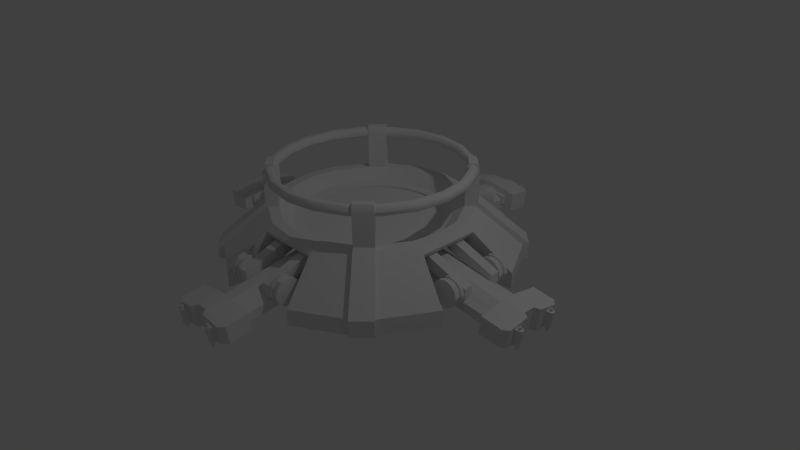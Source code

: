 # Source: staticturretbase.blend  (saved by Blender 2.76.0; exported with 4.5.12 LTS)
import bpy
from mathutils import Matrix  # noqa: F401  (used for matrix-valued properties, if any)

bpy.ops.wm.read_factory_settings(use_empty=True)
scene = bpy.context.scene
scene.name = 'Scene'

# ---- collections
col_collection_1 = bpy.data.collections.new('Collection 1'); scene.collection.children.link(col_collection_1)

# ---- world
world_world = bpy.data.worlds.new('World'); scene.world = world_world
world_world.color = (0.05088, 0.05088, 0.05088)
world_world.use_sun_shadow = False
world_world.sun_shadow_jitter_overblur = 0.0
world_world.cycles.sampling_method = 'MANUAL'
world_world.cycles.sample_map_resolution = 256

# ---- cameras
cam_camera = bpy.data.cameras.new('Camera')
cam_camera.clip_end = 100.0
cam_camera.lens = 35.0
cam_camera.sensor_width = 32.0
cam_camera.sensor_height = 18.0
cam_camera.ortho_scale = 7.314
cam_camera.dof.focus_distance = 0.0
cam_camera.dof.aperture_fstop = 128.0

# ---- lights
light_lamp = bpy.data.lights.new('Lamp', 'POINT')
light_lamp.transmission_factor = 0.0
light_lamp.cutoff_distance = 30.0
light_lamp.energy = 100.0
light_lamp.shadow_buffer_clip_start = 1.001
light_lamp.shadow_soft_size = 0.1
light_lamp.shadow_maximum_resolution = 0.006
light_lamp.use_absolute_resolution = True
light_lamp.cycles.use_multiple_importance_sampling = False

# ---- meshes
me_cylinder = bpy.data.meshes.new('Cylinder')
me_cylinder.from_pydata([(2.6, 0.283, -0.03344), (2.637, 0.283, 0.2388), (2.609, 0.2806, -0.03464), (2.646, 0.2806, 0.2376), (2.616, 0.274, -0.03553), (2.653, 0.274, 0.2367), (2.618, 0.2649, -0.03585), (2.655, 0.2649, 0.2364), (2.616, 0.2559, -0.03553), (2.653, 0.2559, 0.2367), (2.609, 0.2493, -0.03464), (2.646, 0.2493, 0.2376), (2.6, 0.2468, -0.03344), (2.637, 0.2468, 0.2388), (2.591, 0.2493, -0.03223), (2.628, 0.2493, 0.24), (2.585, 0.2559, -0.03134), (2.622, 0.2559, 0.2409), (2.582, 0.2649, -0.03102), (2.619, 0.2649, 0.2413), (2.585, 0.274, -0.03134), (2.622, 0.274, 0.2409), (2.591, 0.2806, -0.03223), (2.628, 0.2806, 0.24), (2.595, 0.2743, -0.07015), (2.6, 0.273, -0.07078), (2.603, 0.2696, -0.07124), (2.605, 0.2649, -0.07141), (2.603, 0.2602, -0.07124), (2.6, 0.2568, -0.07078), (2.595, 0.2555, -0.07015), (2.591, 0.2568, -0.06953), (2.587, 0.2602, -0.06907), (2.586, 0.2649, -0.0689), (2.587, 0.2696, -0.06907), (2.591, 0.273, -0.06953), (2.645, 0.2771, 0.2423), (2.638, 0.279, 0.2433), (2.65, 0.272, 0.2417), (2.652, 0.2649, 0.2414), (2.65, 0.2579, 0.2417), (2.645, 0.2527, 0.2423), (2.638, 0.2508, 0.2433), (2.631, 0.2527, 0.2442), (2.626, 0.2579, 0.2449), (2.624, 0.2649, 0.2452), (2.626, 0.272, 0.2449), (2.631, 0.2771, 0.2442), (2.642, 0.2715, 0.2474), (2.638, 0.2726, 0.248), (2.645, 0.2687, 0.2471), (2.646, 0.2649, 0.2469), (2.645, 0.2611, 0.2471), (2.642, 0.2583, 0.2474), (2.638, 0.2573, 0.248), (2.635, 0.2583, 0.2485), (2.632, 0.2611, 0.2488), (2.631, 0.2649, 0.249), (2.632, 0.2687, 0.2488), (2.635, 0.2715, 0.2485), (0.2627, 2.597, -0.03585), (0.2627, 2.634, 0.2364), (0.2717, 2.594, -0.03553), (0.2717, 2.631, 0.2367), (0.2783, 2.588, -0.03465), (0.2783, 2.625, 0.2376), (0.2807, 2.579, -0.03344), (0.2807, 2.616, 0.2388), (0.2783, 2.57, -0.03223), (0.2783, 2.607, 0.24), (0.2717, 2.563, -0.03134), (0.2717, 2.6, 0.2409), (0.2627, 2.561, -0.03102), (0.2627, 2.598, 0.2413), (0.2536, 2.563, -0.03134), (0.2536, 2.6, 0.2409), (0.247, 2.57, -0.03223), (0.247, 2.607, 0.24), (0.2446, 2.579, -0.03344), (0.2446, 2.616, 0.2388), (0.247, 2.588, -0.03465), (0.247, 2.625, 0.2376), (0.2536, 2.594, -0.03553), (0.2536, 2.631, 0.2367), (0.2627, 2.583, -0.07141), (0.2674, 2.582, -0.07124), (0.2708, 2.579, -0.07078), (0.2721, 2.574, -0.07016), (0.2708, 2.569, -0.06953), (0.2674, 2.566, -0.06907), (0.2627, 2.565, -0.0689), (0.258, 2.566, -0.06907), (0.2545, 2.569, -0.06953), (0.2533, 2.574, -0.07016), (0.2545, 2.579, -0.07078), (0.258, 2.582, -0.07124), (0.2697, 2.628, 0.2417), (0.2627, 2.63, 0.2414), (0.2749, 2.623, 0.2423), (0.2768, 2.616, 0.2433), (0.2749, 2.609, 0.2442), (0.2697, 2.604, 0.2449), (0.2627, 2.602, 0.2452), (0.2556, 2.604, 0.2449), (0.2504, 2.609, 0.2442), (0.2486, 2.616, 0.2433), (0.2504, 2.623, 0.2423), (0.2556, 2.628, 0.2417), (0.2665, 2.623, 0.2471), (0.2627, 2.624, 0.2469), (0.2693, 2.621, 0.2474), (0.2703, 2.617, 0.248), (0.2693, 2.613, 0.2485), (0.2665, 2.61, 0.2488), (0.2627, 2.609, 0.249), (0.2588, 2.61, 0.2488), (0.2561, 2.613, 0.2485), (0.255, 2.617, 0.248), (0.2561, 2.621, 0.2474), (0.2588, 2.623, 0.2471), (1.31, 0.0, 1.211), (1.301, 0.0, 1.246), (1.275, 0.0, 1.272), (1.24, 0.0, 1.281), (1.205, 0.0, 1.272), (1.179, 0.0, 1.246), (1.17, 0.0, 1.211), (1.179, 0.0, 1.176), (1.205, 0.0, 1.151), (1.24, 0.0, 1.141), (1.275, 0.0, 1.151), (1.301, 0.0, 1.176), (1.246, 0.4048, 1.211), (1.237, 0.4019, 1.246), (1.213, 0.394, 1.272), (1.179, 0.3832, 1.281), (1.146, 0.3724, 1.272), (1.122, 0.3644, 1.246), (1.113, 0.3615, 1.211), (1.122, 0.3644, 1.176), (1.146, 0.3724, 1.151), (1.179, 0.3832, 1.141), (1.213, 0.394, 1.151), (1.237, 0.4019, 1.176), (1.06, 0.77, 1.211), (1.052, 0.7645, 1.246), (1.031, 0.7494, 1.272), (1.003, 0.7289, 1.281), (0.9749, 0.7083, 1.272), (0.9541, 0.6932, 1.246), (0.9465, 0.6877, 1.211), (0.9541, 0.6932, 1.176), (0.9749, 0.7083, 1.151), (1.003, 0.7289, 1.141), (1.031, 0.7494, 1.151), (1.052, 0.7645, 1.176), (0.77, 1.06, 1.211), (0.7645, 1.052, 1.246), (0.7494, 1.031, 1.272), (0.7289, 1.003, 1.281), (0.7083, 0.9749, 1.272), (0.6932, 0.9541, 1.246), (0.6877, 0.9465, 1.211), (0.6932, 0.9541, 1.176), (0.7083, 0.9749, 1.151), (0.7289, 1.003, 1.141), (0.7494, 1.031, 1.151), (0.7645, 1.052, 1.176), (0.4048, 1.246, 1.211), (0.4019, 1.237, 1.246), (0.394, 1.213, 1.272), (0.3832, 1.179, 1.281), (0.3724, 1.146, 1.272), (0.3644, 1.122, 1.246), (0.3616, 1.113, 1.211), (0.3644, 1.122, 1.176), (0.3724, 1.146, 1.151), (0.3832, 1.179, 1.141), (0.394, 1.213, 1.151), (0.4019, 1.237, 1.176), (0.0, 1.31, 1.211), (0.0, 1.301, 1.246), (0.0, 1.275, 1.272), (0.0, 1.24, 1.281), (0.0, 1.205, 1.272), (0.0, 1.179, 1.246), (0.0, 1.17, 1.211), (0.0, 1.179, 1.176), (0.0, 1.205, 1.151), (0.0, 1.24, 1.141), (0.0, 1.275, 1.151), (0.0, 1.301, 1.176), (0.1567, 1.239, 0.4303), (0.1567, 1.239, 0.5864), (0.1567, 1.808, 0.2287), (0.1567, 1.808, 0.3848), (0.289, 1.239, 0.4303), (0.289, 1.239, 0.5864), (0.289, 1.808, 0.2287), (0.289, 1.808, 0.3848), (0.1675, 1.819, 0.3665), (0.1675, 1.819, 0.247), (0.2782, 1.819, 0.3665), (0.2782, 1.819, 0.247), (0.2975, 1.827, 0.309), (0.3435, 1.827, 0.309), (0.2975, 1.804, 0.2223), (0.3435, 1.804, 0.2223), (0.2975, 1.74, 0.1588), (0.3435, 1.74, 0.1588), (0.2975, 1.653, 0.1355), (0.3436, 1.653, 0.1355), (0.2975, 1.567, 0.1588), (0.3436, 1.567, 0.1588), (0.2975, 1.503, 0.2223), (0.3436, 1.503, 0.2223), (0.2975, 1.48, 0.309), (0.3436, 1.48, 0.309), (0.2975, 1.503, 0.3957), (0.3435, 1.503, 0.3957), (0.2975, 1.567, 0.4591), (0.3435, 1.567, 0.4591), (0.2975, 1.653, 0.4824), (0.3435, 1.653, 0.4824), (0.2975, 1.74, 0.4591), (0.3435, 1.74, 0.4591), (0.2975, 1.804, 0.3957), (0.3435, 1.804, 0.3957), (0.3435, 1.812, 0.309), (0.3435, 1.791, 0.2297), (0.3435, 1.733, 0.1717), (0.3436, 1.653, 0.1504), (0.3436, 1.574, 0.1717), (0.3436, 1.516, 0.2297), (0.3436, 1.495, 0.309), (0.3435, 1.516, 0.3882), (0.3435, 1.574, 0.4463), (0.3435, 1.653, 0.4675), (0.3435, 1.733, 0.4463), (0.3435, 1.791, 0.3882), (0.3866, 1.812, 0.309), (0.3866, 1.791, 0.2297), (0.3866, 1.733, 0.1717), (0.3866, 1.653, 0.1504), (0.3866, 1.574, 0.1717), (0.3866, 1.516, 0.2297), (0.3866, 1.495, 0.309), (0.3866, 1.516, 0.3882), (0.3866, 1.574, 0.4463), (0.3866, 1.653, 0.4675), (0.3866, 1.733, 0.4463), (0.3866, 1.791, 0.3882), (0.3866, 1.828, 0.309), (0.3866, 1.804, 0.2219), (0.3866, 1.741, 0.1581), (0.3866, 1.653, 0.1348), (0.3866, 1.566, 0.1581), (0.3866, 1.503, 0.2219), (0.3866, 1.479, 0.309), (0.3866, 1.503, 0.396), (0.3866, 1.566, 0.4598), (0.3866, 1.653, 0.4831), (0.3866, 1.741, 0.4598), (0.3866, 1.804, 0.396), (0.4342, 1.828, 0.309), (0.4342, 1.804, 0.2219), (0.4342, 1.741, 0.1581), (0.4342, 1.653, 0.1348), (0.4342, 1.566, 0.1581), (0.4342, 1.503, 0.2219), (0.4342, 1.479, 0.309), (0.4342, 1.503, 0.396), (0.4342, 1.566, 0.4598), (0.4342, 1.653, 0.4831), (0.4342, 1.741, 0.4598), (0.4342, 1.804, 0.396), (0.4406, 1.785, 0.309), (0.4406, 1.768, 0.243), (0.4406, 1.719, 0.1948), (0.4406, 1.653, 0.1771), (0.4406, 1.588, 0.1948), (0.4406, 1.539, 0.243), (0.4406, 1.522, 0.309), (0.4406, 1.539, 0.3749), (0.4406, 1.588, 0.4232), (0.4406, 1.653, 0.4408), (0.4406, 1.719, 0.4232), (0.4406, 1.768, 0.3749), (0.2926, 1.788, 0.309), (0.2926, 1.77, 0.2419), (0.2926, 1.721, 0.1928), (0.2926, 1.653, 0.1749), (0.2926, 1.586, 0.1928), (0.2926, 1.537, 0.2419), (0.2926, 1.519, 0.309), (0.2926, 1.537, 0.376), (0.2926, 1.586, 0.4251), (0.2926, 1.653, 0.443), (0.2926, 1.721, 0.4251), (0.2926, 1.77, 0.376), (0.0, 0.941, 0.4959), (0.0, 2.211, 0.2726), (0.07666, 2.211, 0.2726), (0.07666, 0.941, 0.4959), (0.2922, 0.941, 0.2094), (0.2922, 0.941, 0.3277), (0.2922, 2.18, 0.03891), (0.3757, 2.57, 0.2257), (0.0, 2.18, 0.03891), (0.0, 0.941, 0.2094), (0.3757, 2.538, -0.0078), (0.1125, 2.538, -0.009514), (0.2174, 2.54, 0.006761), (0.07623, 2.473, -0.0007107), (0.1125, 2.577, 0.2775), (0.0, 2.473, -0.0007107), (0.07625, 2.513, 0.2968), (0.07625, 2.22, 0.3364), (0.442, 2.212, 0.2741), (0.442, 2.18, 0.04062), (0.0, 2.22, 0.3364), (0.442, 2.505, 0.2345), (0.442, 2.473, 0.001004), (0.0, 2.513, 0.2968), (0.2174, 2.568, 0.2139), (0.3087, 2.568, 0.2138), (0.3087, 2.541, 0.007915), (0.3087, 2.579, 0.2124), (0.3087, 2.551, 0.006537), (0.2174, 2.579, 0.2125), (0.2174, 2.551, 0.005384), (0.3005, 2.624, 0.2062), (0.3005, 2.596, 0.0003817), (0.2257, 2.624, 0.2064), (0.2257, 2.596, -0.0007722), (0.2864, 2.642, 0.2038), (0.2864, 2.614, -0.002068), (0.2397, 2.642, 0.2039), (0.2397, 2.614, -0.003222), (0.2698, 2.648, 0.203), (0.2698, 2.621, -0.002899), (0.2564, 2.648, 0.2031), (0.2564, 2.62, -0.004053), (0.3158, 2.188, 0.1035), (0.2925, 2.188, 0.1027), (0.3158, 2.135, 0.1107), (0.1938, 2.203, 0.2098), (0.3158, 2.203, 0.2105), (0.1936, 2.207, 0.239), (0.2925, 2.135, 0.11), (0.3158, 2.149, 0.2177), (0.2924, 2.142, 0.1635), (0.0, 0.6992, 0.4469), (0.0, 0.6992, 0.4936), (0.1208, 0.6992, 0.4936), (0.2923, 0.6992, 0.4469), (0.2923, 0.6992, 0.4019), (0.0, 0.6992, 0.4019), (0.1567, 1.094, 0.5274), (0.1567, 1.094, 0.5867), (0.289, 1.094, 0.5867), (0.289, 1.094, 0.5274), (1.265, 0.157, 0.4277), (1.265, 0.157, 0.5839), (1.834, 0.157, 0.2261), (1.834, 0.157, 0.3823), (1.265, 0.2893, 0.4277), (1.265, 0.2893, 0.5839), (1.834, 0.2893, 0.2261), (1.834, 0.2893, 0.3823), (1.846, 0.1678, 0.3639), (1.846, 0.1678, 0.2444), (1.846, 0.2785, 0.3639), (1.846, 0.2785, 0.2444), (1.855, 0.2978, 0.3064), (1.855, 0.3438, 0.3064), (1.831, 0.2978, 0.219), (1.831, 0.3438, 0.219), (1.767, 0.2978, 0.1551), (1.767, 0.3438, 0.1551), (1.68, 0.2978, 0.1317), (1.68, 0.3438, 0.1317), (1.593, 0.2978, 0.1551), (1.593, 0.3438, 0.1551), (1.529, 0.2978, 0.219), (1.529, 0.3438, 0.219), (1.505, 0.2978, 0.3064), (1.505, 0.3438, 0.3064), (1.529, 0.2978, 0.3937), (1.529, 0.3438, 0.3937), (1.593, 0.2978, 0.4576), (1.593, 0.3438, 0.4576), (1.68, 0.2978, 0.481), (1.68, 0.3438, 0.481), (1.767, 0.2978, 0.4576), (1.767, 0.3438, 0.4576), (1.831, 0.2978, 0.3937), (1.831, 0.3438, 0.3937), (1.84, 0.3438, 0.3064), (1.818, 0.3438, 0.2265), (1.76, 0.3438, 0.1681), (1.68, 0.3438, 0.1467), (1.6, 0.3438, 0.1681), (1.542, 0.3438, 0.2265), (1.52, 0.3438, 0.3064), (1.542, 0.3438, 0.3862), (1.6, 0.3438, 0.4447), (1.68, 0.3438, 0.4661), (1.76, 0.3438, 0.4447), (1.818, 0.3438, 0.3862), (1.84, 0.387, 0.3064), (1.818, 0.387, 0.2265), (1.76, 0.387, 0.1681), (1.68, 0.387, 0.1467), (1.6, 0.387, 0.1681), (1.542, 0.387, 0.2265), (1.52, 0.387, 0.3064), (1.542, 0.387, 0.3862), (1.6, 0.387, 0.4447), (1.68, 0.387, 0.4661), (1.76, 0.387, 0.4447), (1.818, 0.387, 0.3862), (1.856, 0.387, 0.3064), (1.832, 0.387, 0.2187), (1.768, 0.387, 0.1545), (1.68, 0.387, 0.131), (1.592, 0.387, 0.1545), (1.528, 0.387, 0.2187), (1.505, 0.387, 0.3064), (1.528, 0.387, 0.3941), (1.592, 0.387, 0.4583), (1.68, 0.387, 0.4818), (1.768, 0.387, 0.4583), (1.832, 0.387, 0.3941), (1.856, 0.4346, 0.3064), (1.832, 0.4346, 0.2187), (1.768, 0.4346, 0.1545), (1.68, 0.4346, 0.131), (1.592, 0.4346, 0.1545), (1.528, 0.4346, 0.2187), (1.505, 0.4346, 0.3064), (1.528, 0.4346, 0.3941), (1.592, 0.4346, 0.4583), (1.68, 0.4346, 0.4818), (1.768, 0.4346, 0.4583), (1.832, 0.4346, 0.3941), (1.813, 0.441, 0.3064), (1.795, 0.441, 0.24), (1.747, 0.441, 0.1914), (1.68, 0.441, 0.1736), (1.614, 0.441, 0.1914), (1.565, 0.441, 0.24), (1.547, 0.441, 0.3064), (1.565, 0.441, 0.3728), (1.614, 0.441, 0.4214), (1.68, 0.441, 0.4392), (1.747, 0.441, 0.4214), (1.795, 0.441, 0.3728), (1.815, 0.2929, 0.3064), (1.797, 0.2929, 0.2389), (1.748, 0.2929, 0.1894), (1.68, 0.2929, 0.1713), (1.613, 0.2929, 0.1894), (1.563, 0.2929, 0.2389), (1.545, 0.2929, 0.3064), (1.563, 0.2929, 0.3739), (1.613, 0.2929, 0.4233), (1.68, 0.2929, 0.4414), (1.748, 0.2929, 0.4233), (1.797, 0.2929, 0.3739), (0.9676, 0.0, 0.4933), (2.238, 0.0, 0.27), (2.238, 0.07696, 0.27), (0.9676, 0.07696, 0.4933), (0.9676, 0.2925, 0.2069), (0.9676, 0.2925, 0.3251), (2.597, 0.376, 0.2231), (2.567, 0.2177, 0.004181), (2.5, 0.07653, -0.00329), (2.604, 0.1128, 0.2749), (2.54, 0.07655, 0.2942), (2.247, 0.07655, 0.3339), (2.238, 0.4423, 0.2716), (2.207, 0.4423, 0.03805), (2.247, 0.0, 0.3339), (2.531, 0.4423, 0.2319), (2.54, 0.0, 0.2942), (2.595, 0.2177, 0.2113), (2.595, 0.309, 0.2112), (2.567, 0.309, 0.005334), (2.605, 0.309, 0.2098), (2.577, 0.309, 0.003957), (2.605, 0.2177, 0.2099), (2.577, 0.2177, 0.002803), (2.651, 0.3008, 0.2037), (2.623, 0.3008, -0.0022), (2.651, 0.226, 0.2038), (2.623, 0.226, -0.003354), (2.669, 0.2867, 0.2012), (2.641, 0.2867, -0.004651), (2.669, 0.24, 0.2013), (2.641, 0.24, -0.005804), (2.675, 0.2701, 0.2004), (2.647, 0.2701, -0.005481), (2.675, 0.2567, 0.2005), (2.647, 0.2567, -0.006635), (2.215, 0.3161, 0.1009), (2.215, 0.2928, 0.1002), (2.162, 0.3161, 0.1082), (2.229, 0.1941, 0.2072), (2.23, 0.3161, 0.2079), (2.233, 0.1939, 0.2365), (2.161, 0.2928, 0.1074), (2.176, 0.3161, 0.2152), (2.18, 0.1939, 0.2437), (2.176, 0.1941, 0.2144), (2.169, 0.2927, 0.1609), (0.7258, 0.2927, 0.4443), (0.7258, 0.2927, 0.3994), (1.121, 0.157, 0.5249), (1.121, 0.157, 0.5842), (1.121, 0.2893, 0.5842), (1.121, 0.2893, 0.5249), (0.0, 1.0, 0.5901), (0.3068, 0.9511, 0.3807), (0.3068, 0.9511, 0.5901), (0.6034, 0.788, 0.3807), (0.6034, 0.788, 0.5901), (0.7672, 0.626, 0.3807), (0.7672, 0.626, 0.5901), (0.9488, 0.309, 0.3807), (0.9488, 0.309, 0.5901), (0.9978, 0.0, 0.5901), (0.358, 1.109, 0.2716), (0.358, 1.109, 0.7327), (0.0, 1.166, 0.7327), (0.7163, 0.9091, 0.2716), (0.7138, 0.9044, 0.7327), (0.8883, 0.739, 0.2716), (0.8858, 0.7343, 0.7327), (1.106, 0.3602, 0.2716), (1.106, 0.3602, 0.7327), (1.163, 0.0, 0.7327), (1.325, 0.0, 0.6526), (0.3996, 1.237, 0.007621), (0.3996, 1.237, 0.7315), (0.0, 1.3, 0.7315), (0.8082, 1.008, 0.007621), (0.8082, 1.008, 0.7315), (0.9868, 0.8308, 0.007621), (0.9868, 0.8308, 0.7315), (1.234, 0.4018, 0.007621), (1.234, 0.4018, 0.7315), (1.298, 0.0, 0.7315), (1.327, 0.4101, 0.6526), (0.5847, 1.807, 0.005809), (0.5847, 1.807, 0.2101), (1.218, 1.445, 0.005809), (1.218, 1.445, 0.2101), (1.423, 1.242, 0.005809), (1.423, 1.242, 0.2101), (1.804, 0.587, 0.005809), (1.804, 0.587, 0.2101), (0.2756, 0.8543, 0.545), (0.4062, 1.319, 0.6521), (0.0, 1.321, 0.6521), (0.0, 1.0, 0.5027), (0.3068, 0.9511, 0.5027), (0.0, 1.166, 0.5946), (0.6034, 0.788, 0.5027), (1.163, 0.0, 0.5946), (0.9978, 0.0, 0.5027), (0.7672, 0.626, 0.5027), (0.9488, 0.309, 0.5027), (1.106, 0.3602, 0.5946), (0.358, 1.109, 0.5946), (0.0, 1.3, 0.5947), (0.3996, 1.299, 0.5947), (1.301, 0.4018, 0.5947), (1.298, 0.0, 0.5947), (0.0, 0.0, 0.5027), (0.8877, 0.7341, 0.791), (0.7157, 0.9042, 0.791), (0.8293, 1.029, 0.7898), (1.008, 0.8523, 0.7898), (1.271, 1.502, 0.2338), (1.271, 1.502, 0.02949), (1.479, 1.296, 0.02949), (1.479, 1.296, 0.2338), (0.8909, 0.7374, 1.21), (0.7189, 0.9075, 1.21), (0.8325, 1.032, 1.209), (1.011, 0.8556, 1.209), (0.8971, 0.7439, 1.257), (0.7264, 0.9158, 1.257), (0.8256, 1.025, 1.256), (1.002, 0.8476, 1.256), (0.9032, 0.7498, 1.276), (0.7317, 0.9213, 1.276), (0.8193, 1.018, 1.275), (0.9955, 0.8417, 1.275), (0.9163, 0.7625, 1.303), (0.7419, 0.9326, 1.303), (0.8097, 1.008, 1.302), (0.9873, 0.8343, 1.302), (0.2756, 0.8543, 0.5723), (0.0, 0.8982, 0.5723), (0.542, 0.7078, 0.5723), (0.6891, 0.5623, 0.5723), (0.8523, 0.2776, 0.5723), (0.8962, 0.0, 0.5723), (0.0, 0.8982, 0.545), (0.542, 0.7078, 0.545), (0.6891, 0.5623, 0.545), (0.8523, 0.2776, 0.545), (0.8962, 0.0, 0.545), (0.0, 0.0, 0.545), (2.206, 0.2925, 0.03633), (2.206, 0.0, 0.03633), (0.9676, 0.0, 0.2069), (2.565, 0.376, -0.01038), (2.565, 0.1128, -0.01209), (2.5, 0.0, -0.00329), (2.5, 0.4423, -0.001575), (0.7258, 0.0, 0.4443), (0.7258, 0.0, 0.491), (0.7258, 0.1211, 0.491), (0.7258, 0.0, 0.3994), (0.1936, 2.153, 0.2463), (0.1938, 2.149, 0.217), (0.7939, 1.101, 0.6648), (0.4899, 1.272, 0.6648), (1.267, 0.4949, 0.6648), (1.083, 0.8141, 0.6648), (0.6277, 1.696, 0.2769), (1.099, 1.427, 0.2769), (1.691, 0.6327, 0.2769), (1.407, 1.12, 0.2769)], [], [(0, 1, 3, 2), (2, 3, 5, 4), (4, 5, 7, 6), (6, 7, 9, 8), (8, 9, 11, 10), (10, 11, 13, 12), (12, 13, 15, 14), (14, 15, 17, 16), (16, 17, 19, 18), (18, 19, 21, 20), (21, 19, 45, 46), (22, 23, 1, 0), (20, 21, 23, 22), (12, 14, 31, 30), (29, 31, 35), (10, 12, 30, 29), (8, 10, 29, 28), (6, 8, 28, 27), (22, 0, 24, 35), (0, 2, 25, 24), (4, 6, 27, 26), (20, 22, 35, 34), (2, 4, 26, 25), (18, 20, 34, 33), (16, 18, 33, 32), (14, 16, 32, 31), (40, 39, 51, 52), (19, 17, 44, 45), (17, 15, 43, 44), (15, 13, 42, 43), (13, 11, 41, 42), (11, 9, 40, 41), (9, 7, 39, 40), (1, 23, 47, 37), (3, 1, 37, 36), (7, 5, 38, 39), (23, 21, 46, 47), (5, 3, 36, 38), (58, 52, 50), (47, 46, 58, 59), (36, 37, 49, 48), (44, 43, 55, 56), (41, 40, 52, 53), (37, 47, 59, 49), (38, 36, 48, 50), (45, 44, 56, 57), (42, 41, 53, 54), (39, 38, 50, 51), (46, 45, 57, 58), (43, 42, 54, 55), (60, 61, 63, 62), (62, 63, 65, 64), (64, 65, 67, 66), (66, 67, 69, 68), (68, 69, 71, 70), (70, 71, 73, 72), (72, 73, 75, 74), (74, 75, 77, 76), (76, 77, 79, 78), (78, 79, 81, 80), (81, 79, 105, 106), (82, 83, 61, 60), (80, 81, 83, 82), (72, 74, 91, 90), (87, 91, 95), (70, 72, 90, 89), (68, 70, 89, 88), (66, 68, 88, 87), (82, 60, 84, 95), (60, 62, 85, 84), (64, 66, 87, 86), (80, 82, 95, 94), (62, 64, 86, 85), (78, 80, 94, 93), (76, 78, 93, 92), (74, 76, 92, 91), (100, 99, 111, 112), (79, 77, 104, 105), (77, 75, 103, 104), (75, 73, 102, 103), (73, 71, 101, 102), (71, 69, 100, 101), (69, 67, 99, 100), (61, 83, 107, 97), (63, 61, 97, 96), (67, 65, 98, 99), (83, 81, 106, 107), (65, 63, 96, 98), (118, 114, 109), (107, 106, 118, 119), (96, 97, 109, 108), (104, 103, 115, 116), (101, 100, 112, 113), (97, 107, 119, 109), (98, 96, 108, 110), (105, 104, 116, 117), (102, 101, 113, 114), (99, 98, 110, 111), (106, 105, 117, 118), (103, 102, 114, 115), (120, 132, 133, 121), (121, 133, 134, 122), (122, 134, 135, 123), (123, 135, 136, 124), (124, 136, 137, 125), (125, 137, 138, 126), (126, 138, 139, 127), (127, 139, 140, 128), (128, 140, 141, 129), (129, 141, 142, 130), (130, 142, 143, 131), (120, 131, 143, 132), (132, 144, 145, 133), (133, 145, 146, 134), (134, 146, 147, 135), (135, 147, 148, 136), (136, 148, 149, 137), (137, 149, 150, 138), (138, 150, 151, 139), (139, 151, 152, 140), (140, 152, 153, 141), (141, 153, 154, 142), (142, 154, 155, 143), (143, 155, 144, 132), (144, 156, 157, 145), (145, 157, 158, 146), (146, 158, 159, 147), (147, 159, 160, 148), (148, 160, 161, 149), (149, 161, 162, 150), (150, 162, 163, 151), (151, 163, 164, 152), (152, 164, 165, 153), (153, 165, 166, 154), (154, 166, 167, 155), (155, 167, 156, 144), (156, 168, 169, 157), (157, 169, 170, 158), (158, 170, 171, 159), (159, 171, 172, 160), (160, 172, 173, 161), (161, 173, 174, 162), (162, 174, 175, 163), (163, 175, 176, 164), (164, 176, 177, 165), (165, 177, 178, 166), (166, 178, 179, 167), (167, 179, 168, 156), (168, 180, 181, 169), (169, 181, 182, 170), (170, 182, 183, 171), (171, 183, 184, 172), (172, 184, 185, 173), (173, 185, 186, 174), (174, 186, 187, 175), (175, 187, 188, 176), (176, 188, 189, 177), (177, 189, 190, 178), (178, 190, 191, 179), (179, 191, 180, 168), (193, 195, 194, 192), (198, 194, 201, 203), (199, 197, 196, 198), (193, 192, 358, 359), (192, 194, 198, 196), (197, 199, 195, 193), (200, 202, 203, 201), (195, 199, 202, 200), (194, 195, 200, 201), (199, 198, 203, 202), (204, 205, 207, 206), (206, 207, 209, 208), (208, 209, 211, 210), (210, 211, 213, 212), (212, 213, 215, 214), (214, 215, 217, 216), (216, 217, 219, 218), (218, 219, 221, 220), (220, 221, 223, 222), (222, 223, 225, 224), (223, 221, 236, 237), (226, 227, 205, 204), (224, 225, 227, 226), (214, 216, 294, 293), (236, 235, 247, 248), (221, 219, 235, 236), (219, 217, 234, 235), (217, 215, 233, 234), (215, 213, 232, 233), (213, 211, 231, 232), (205, 227, 239, 228), (207, 205, 228, 229), (211, 209, 230, 231), (227, 225, 238, 239), (209, 207, 229, 230), (225, 223, 237, 238), (241, 240, 252, 253), (233, 232, 244, 245), (228, 239, 251, 240), (230, 229, 241, 242), (237, 236, 248, 249), (234, 233, 245, 246), (231, 230, 242, 243), (238, 237, 249, 250), (235, 234, 246, 247), (232, 231, 243, 244), (239, 238, 250, 251), (229, 228, 240, 241), (263, 262, 274, 275), (248, 247, 259, 260), (245, 244, 256, 257), (240, 251, 263, 252), (242, 241, 253, 254), (249, 248, 260, 261), (246, 245, 257, 258), (243, 242, 254, 255), (250, 249, 261, 262), (247, 246, 258, 259), (244, 243, 255, 256), (251, 250, 262, 263), (268, 267, 279, 280), (253, 252, 264, 265), (260, 259, 271, 272), (257, 256, 268, 269), (252, 263, 275, 264), (254, 253, 265, 266), (261, 260, 272, 273), (258, 257, 269, 270), (255, 254, 266, 267), (262, 261, 273, 274), (259, 258, 270, 271), (256, 255, 267, 268), (286, 282, 276), (275, 274, 286, 287), (265, 264, 276, 277), (272, 271, 283, 284), (269, 268, 280, 281), (264, 275, 287, 276), (266, 265, 277, 278), (273, 272, 284, 285), (270, 269, 281, 282), (267, 266, 278, 279), (274, 273, 285, 286), (271, 270, 282, 283), (291, 297, 299), (212, 214, 293, 292), (210, 212, 292, 291), (226, 204, 288, 299), (204, 206, 289, 288), (208, 210, 291, 290), (224, 226, 299, 298), (206, 208, 290, 289), (222, 224, 298, 297), (220, 222, 297, 296), (218, 220, 296, 295), (216, 218, 295, 294), (304, 305, 355, 356), (306, 308, 315, 313), (310, 311, 312, 326), (309, 308, 306, 304), (351, 349, 345, 350), (325, 326, 328, 327), (307, 310, 326, 325), (305, 303, 354, 355), (303, 302, 301, 300), (313, 316, 314, 311), (306, 319, 343, 344), (313, 315, 323, 316), (306, 313, 322, 319), (317, 318, 321, 316), (318, 319, 322, 321), (320, 317, 316, 323), (322, 313, 311, 310), (319, 318, 347, 343), (321, 322, 310, 307), (316, 321, 307, 314), (301, 302, 317, 320), (314, 307, 325, 324), (311, 314, 324, 312), (330, 329, 333, 334), (324, 325, 327, 329), (326, 312, 330, 328), (312, 324, 329, 330), (332, 334, 338, 336), (327, 328, 332, 331), (328, 330, 334, 332), (329, 327, 331, 333), (338, 337, 341, 342), (333, 331, 335, 337), (334, 333, 337, 338), (331, 332, 336, 335), (340, 342, 341, 339), (335, 336, 340, 339), (336, 338, 342, 340), (337, 335, 339, 341), (349, 306, 344), (629, 346, 302), (317, 302, 346, 348), (343, 347, 350, 345), (318, 317, 348, 347), (344, 343, 345, 349), (629, 351, 350, 628), (349, 351, 305), (306, 349, 305, 304), (352, 355, 354, 353), (355, 352, 357, 356), (303, 300, 353, 354), (309, 304, 356, 357), (360, 359, 358, 361), (192, 196, 361, 358), (197, 193, 359, 360), (196, 197, 360, 361), (363, 362, 364, 365), (368, 373, 371, 364), (369, 368, 366, 367), (363, 520, 519, 362), (362, 366, 368, 364), (367, 363, 365, 369), (370, 371, 373, 372), (365, 370, 372, 369), (364, 371, 370, 365), (369, 372, 373, 368), (374, 376, 377, 375), (376, 378, 379, 377), (378, 380, 381, 379), (380, 382, 383, 381), (382, 384, 385, 383), (384, 386, 387, 385), (386, 388, 389, 387), (388, 390, 391, 389), (390, 392, 393, 391), (392, 394, 395, 393), (393, 407, 406, 391), (396, 374, 375, 397), (394, 396, 397, 395), (384, 463, 464, 386), (406, 418, 417, 405), (391, 406, 405, 389), (389, 405, 404, 387), (387, 404, 403, 385), (385, 403, 402, 383), (383, 402, 401, 381), (375, 398, 409, 397), (377, 399, 398, 375), (381, 401, 400, 379), (397, 409, 408, 395), (379, 400, 399, 377), (395, 408, 407, 393), (411, 423, 422, 410), (403, 415, 414, 402), (398, 410, 421, 409), (400, 412, 411, 399), (407, 419, 418, 406), (404, 416, 415, 403), (401, 413, 412, 400), (408, 420, 419, 407), (405, 417, 416, 404), (402, 414, 413, 401), (409, 421, 420, 408), (399, 411, 410, 398), (433, 445, 444, 432), (418, 430, 429, 417), (415, 427, 426, 414), (410, 422, 433, 421), (412, 424, 423, 411), (419, 431, 430, 418), (416, 428, 427, 415), (413, 425, 424, 412), (420, 432, 431, 419), (417, 429, 428, 416), (414, 426, 425, 413), (421, 433, 432, 420), (438, 450, 449, 437), (423, 435, 434, 422), (430, 442, 441, 429), (427, 439, 438, 426), (422, 434, 445, 433), (424, 436, 435, 423), (431, 443, 442, 430), (428, 440, 439, 427), (425, 437, 436, 424), (432, 444, 443, 431), (429, 441, 440, 428), (426, 438, 437, 425), (450, 456, 446), (445, 457, 456, 444), (435, 447, 446, 434), (442, 454, 453, 441), (439, 451, 450, 438), (434, 446, 457, 445), (436, 448, 447, 435), (443, 455, 454, 442), (440, 452, 451, 439), (437, 449, 448, 436), (444, 456, 455, 443), (441, 453, 452, 440), (467, 461, 459), (382, 462, 463, 384), (380, 461, 462, 382), (396, 469, 458, 374), (374, 458, 459, 376), (378, 460, 461, 380), (394, 468, 469, 396), (376, 459, 460, 378), (392, 467, 468, 394), (390, 466, 467, 392), (388, 465, 466, 390), (386, 464, 465, 388), (474, 518, 517, 475), (515, 514, 513, 516), (516, 513, 508, 512), (488, 490, 491, 489), (473, 470, 471, 472), (481, 480, 485, 482), (484, 486, 480, 481), (483, 506, 510, 482), (480, 479, 476, 485), (471, 484, 481, 472), (479, 487, 488, 476), (493, 497, 496, 492), (487, 492, 490, 488), (489, 491, 493, 477), (477, 493, 492, 487), (495, 499, 501, 497), (490, 494, 495, 491), (491, 495, 497, 493), (492, 496, 494, 490), (501, 505, 504, 500), (496, 500, 498, 494), (497, 501, 500, 496), (494, 498, 499, 495), (503, 502, 504, 505), (498, 502, 503, 499), (499, 503, 505, 501), (500, 504, 502, 498), (515, 472, 509), (481, 511, 509, 472), (506, 508, 513, 510), (482, 510, 511, 481), (511, 514, 515, 509), (510, 513, 514, 511), (507, 512, 508, 506), (473, 472, 515), (515, 516, 475, 473), (512, 475, 516), (521, 522, 519, 520), (362, 519, 522, 366), (367, 521, 520, 363), (366, 522, 521, 367), (552, 553, 543, 554), (523, 525, 534, 535), (531, 532, 542, 541), (524, 526, 569, 567), (529, 531, 541, 539), (530, 528, 538, 540), (559, 557, 586, 587), (538, 536, 547, 549), (534, 537, 548, 545), (536, 533, 544, 547), (526, 524, 533, 536), (525, 527, 537, 534), (528, 526, 536, 538), (527, 529, 539, 537), (551, 549, 559, 561), (539, 550, 584, 581), (549, 547, 557, 559), (545, 548, 630, 631), (547, 544, 555, 557), (540, 538, 549, 551), (539, 541, 552, 550), (533, 524, 567, 575), (541, 542, 553, 552), (535, 534, 545, 546), (555, 556, 558, 557), (560, 559, 587, 588), (559, 560, 562, 561), (546, 545, 564, 565), (552, 562, 636, 632), (578, 554, 543, 579), (528, 530, 573, 572), (577, 564, 556), (544, 533, 575, 577), (532, 531, 609, 610), (527, 525, 605, 607), (529, 527, 607, 608), (531, 529, 608, 609), (525, 523, 606, 605), (526, 528, 572, 569), (530, 540, 574, 573), (540, 551, 578, 574), (544, 577, 556, 555), (556, 564, 545), (567, 566, 568, 575), (571, 573, 574, 570), (570, 574, 578, 579), (575, 568, 576, 577), (552, 554, 562), (566, 567, 580), (567, 569, 580), (572, 580, 569), (573, 580, 572), (571, 580, 573), (562, 578, 551, 561), (578, 562, 554), (565, 564, 577, 576), (583, 582, 590, 591), (583, 584, 588, 585), (586, 585, 588, 587), (550, 560, 588, 584), (548, 537, 582, 583), (558, 548, 583, 585), (537, 539, 581, 582), (557, 558, 585, 586), (592, 591, 595, 596), (581, 584, 592, 589), (584, 583, 591, 592), (582, 581, 589, 590), (593, 596, 600, 597), (590, 589, 593, 594), (589, 592, 596, 593), (591, 590, 594, 595), (600, 599, 603, 604), (595, 594, 598, 599), (596, 595, 599, 600), (594, 593, 597, 598), (602, 601, 604, 603), (598, 597, 601, 602), (597, 600, 604, 601), (599, 598, 602, 603), (607, 605, 563, 612), (609, 608, 613, 614), (605, 606, 611, 563), (608, 607, 612, 613), (610, 609, 614, 615), (615, 614, 616), (613, 616, 614), (612, 616, 613), (563, 616, 612), (611, 616, 563), (95, 84, 85), (85, 86, 95), (87, 88, 89), (89, 90, 91), (91, 92, 93), (93, 94, 91), (95, 86, 87), (87, 89, 91), (91, 94, 95), (35, 24, 25), (25, 26, 35), (27, 28, 29), (29, 30, 31), (31, 32, 33), (33, 34, 31), (35, 26, 27), (27, 29, 35), (31, 34, 35), (446, 447, 448), (448, 449, 450), (450, 451, 452), (452, 453, 454), (454, 455, 456), (456, 457, 446), (446, 448, 450), (450, 452, 454), (454, 456, 450), (459, 458, 469), (469, 468, 459), (467, 466, 463), (465, 464, 463), (463, 462, 461), (461, 460, 459), (459, 468, 467), (466, 465, 463), (463, 461, 467), (278, 277, 276), (276, 287, 286), (286, 285, 284), (284, 283, 282), (282, 281, 280), (280, 279, 282), (278, 276, 282), (286, 284, 282), (282, 279, 278), (299, 288, 291), (289, 290, 291), (291, 292, 293), (293, 294, 295), (295, 296, 297), (297, 298, 299), (288, 289, 291), (291, 293, 295), (295, 297, 291), (110, 108, 109), (109, 119, 118), (118, 117, 114), (116, 115, 114), (114, 113, 112), (112, 111, 114), (110, 109, 114), (117, 116, 114), (114, 111, 110), (50, 48, 49), (49, 59, 58), (58, 57, 54), (56, 55, 54), (54, 53, 52), (52, 51, 50), (50, 49, 58), (57, 56, 54), (54, 52, 58), (348, 346, 629, 628), (347, 348, 628, 350), (303, 629, 302), (629, 303, 305, 351), (620, 489, 477, 621), (476, 488, 489, 620), (475, 517, 626, 473), (478, 621, 479, 480), (617, 507, 506, 483), (478, 480, 486, 622), (482, 485, 623, 483), (485, 476, 620, 623), (621, 477, 487, 479), (512, 507, 617), (617, 474, 475, 512), (473, 626, 625, 470), (617, 478, 622, 618), (619, 474, 617, 618), (617, 483, 623, 478), (623, 620, 621, 478), (624, 625, 626, 517), (517, 518, 627, 624), (619, 627, 518, 474), (631, 630, 635, 634), (633, 632, 636, 637), (560, 550, 633, 637), (558, 556, 634, 635), (548, 558, 635, 630), (556, 545, 631, 634), (562, 560, 637, 636), (550, 552, 632, 633)])
me_cylinder.polygons.foreach_set('use_smooth', [0, 0, 0, 0, 0, 0, 0, 0, 0, 0, 0, 0, 0, 0, 0, 0, 0, 0, 0, 0, 0, 0, 0, 0, 0, 0, 0, 0, 0, 0, 0, 0, 0, 0, 0, 0, 0, 0, 0, 0, 0, 0, 0, 0, 0, 0, 0, 0, 0, 0, 0, 0, 0, 0, 0, 0, 0, 0, 0, 0, 0, 0, 0, 0, 0, 0, 0, 0, 0, 0, 0, 0, 0, 0, 0, 0, 0, 0, 0, 0, 0, 0, 0, 0, 0, 0, 0, 0, 0, 0, 0, 0, 0, 0, 0, 0, 0, 0, 0, 0, 1, 1, 1, 1, 1, 1, 1, 1, 1, 1, 1, 1, 1, 1, 1, 1, 1, 1, 1, 1, 1, 1, 1, 1, 1, 1, 1, 1, 1, 1, 1, 1, 1, 1, 1, 1, 1, 1, 1, 1, 1, 1, 1, 1, 1, 1, 1, 1, 1, 1, 1, 1, 1, 1, 1, 1, 1, 1, 1, 1, 1, 1, 1, 1, 1, 1, 1, 1, 1, 1, 1, 1, 1, 1, 1, 1, 1, 1, 1, 1, 1, 1, 1, 1, 1, 1, 1, 1, 1, 1, 1, 1, 1, 1, 1, 1, 1, 1, 1, 1, 1, 1, 1, 1, 1, 1, 1, 1, 1, 1, 1, 1, 1, 1, 1, 1, 1, 1, 1, 1, 1, 1, 1, 1, 1, 1, 1, 1, 1, 1, 1, 1, 1, 1, 1, 1, 1, 1, 1, 1, 1, 1, 1, 1, 1, 1, 1, 1, 1, 1, 1, 1, 1, 1, 1, 1, 1, 1, 1, 1, 1, 1, 1, 1, 0, 1, 1, 1, 1, 0, 1, 0, 1, 1, 1, 1, 1, 1, 1, 1, 1, 1, 1, 1, 1, 1, 1, 1, 1, 1, 1, 1, 1, 1, 1, 1, 1, 1, 1, 1, 1, 1, 1, 1, 1, 1, 1, 1, 1, 1, 1, 1, 1, 1, 1, 1, 1, 1, 1, 1, 1, 1, 1, 1, 1, 1, 1, 1, 1, 1, 1, 1, 1, 1, 1, 1, 1, 1, 1, 1, 1, 1, 1, 1, 1, 1, 1, 1, 1, 1, 1, 1, 1, 1, 1, 1, 1, 1, 1, 1, 1, 1, 1, 1, 1, 1, 1, 1, 1, 1, 1, 1, 1, 1, 1, 1, 1, 1, 1, 1, 1, 1, 1, 1, 1, 1, 1, 1, 1, 1, 1, 1, 1, 1, 1, 1, 1, 1, 1, 1, 1, 1, 1, 1, 1, 1, 1, 1, 1, 1, 1, 1, 0, 0, 0, 1, 1, 0, 1, 1, 1, 1, 1, 1, 1, 1, 1, 1, 1, 1, 1, 1, 1, 1, 1, 0, 0, 1, 1, 1, 1, 1, 0, 0, 1, 1, 1, 1, 1, 1, 1, 1, 1, 1, 0, 1, 0, 1, 0, 0, 1, 0, 1, 1, 1, 1, 1, 1, 0, 1, 1, 1, 1, 1, 1, 1, 1, 1, 1, 1, 1, 1, 1, 1, 1, 1, 1, 1, 1, 1, 1, 1, 1, 1, 1, 1, 1, 1, 1, 1, 1, 1, 1, 1, 1, 1, 1, 1, 1, 1, 1, 1, 1, 1, 1, 1, 1, 1, 1, 1, 1, 1, 1, 1, 1, 1, 1, 1, 1, 1, 1, 1, 1, 1, 1, 1, 1, 1, 1, 0, 0, 0, 0, 0, 0, 0, 0, 0, 0, 0, 0, 0, 0, 0, 0, 0, 0, 1, 1, 1, 1, 1, 1, 1, 1, 1, 1, 1, 1, 1, 1, 1, 1, 1, 1, 1, 1, 1, 1, 1, 1, 1, 1, 1, 1, 1, 1, 1, 1, 1, 1, 1, 1, 0, 0, 0, 0, 0, 0, 0, 0, 0, 0, 0, 0, 0, 0, 0, 0, 0, 0, 1, 1, 0, 0, 1, 1, 1, 1, 1, 1, 1, 1, 1, 1, 1, 1, 1, 1, 1, 1, 1, 1, 1, 1, 1, 1, 1, 1, 1, 1, 1])
_uv = me_cylinder.uv_layers.new(name='UVMap')
_uv.uv.foreach_set('vector', [0.06481, 0.5228, 0.06467, 0.5756, 0.0628, 0.5755, 0.06311, 0.5228, 0.06311, 0.5228, 0.0628, 0.5755, 0.06093, 0.5755, 0.06142, 0.5228, 0.06142, 0.5228, 0.06093, 0.5755, 0.05906, 0.5755, 0.05971, 0.5226, 0.05971, 0.5226, 0.05906, 0.5755, 0.05719, 0.5755, 0.05797, 0.5224, 0.05797, 0.5224, 0.05719, 0.5755, 0.05532, 0.5755, 0.05618, 0.5221, 0.05618, 0.5221, 0.05532, 0.5755, 0.05344, 0.5754, 0.05435, 0.5217, 0.05435, 0.5217, 0.05344, 0.5754, 0.05159, 0.5754, 0.05242, 0.5212, 0.07381, 0.5213, 0.07403, 0.5756, 0.07215, 0.5756, 0.07188, 0.5218, 0.07188, 0.5218, 0.07215, 0.5756, 0.07028, 0.5756, 0.07003, 0.5222, 0.07003, 0.5222, 0.07028, 0.5756, 0.0684, 0.5756, 0.06825, 0.5225, 0.5675, 0.7458, 0.562, 0.7458, 0.5629, 0.7426, 0.5667, 0.7426, 0.06652, 0.5227, 0.06653, 0.5756, 0.06467, 0.5756, 0.06481, 0.5228, 0.06825, 0.5225, 0.0684, 0.5756, 0.06653, 0.5756, 0.06652, 0.5227, 0.05435, 0.5217, 0.05242, 0.5212, 0.05675, 0.5135, 0.05776, 0.514, 0.2859, 0.7594, 0.2824, 0.7559, 0.2884, 0.7499, 0.05618, 0.5221, 0.05435, 0.5217, 0.05776, 0.514, 0.0588, 0.5144, 0.05797, 0.5224, 0.05618, 0.5221, 0.0588, 0.5144, 0.05987, 0.5147, 0.05971, 0.5226, 0.05797, 0.5224, 0.05987, 0.5147, 0.06096, 0.5149, 0.06652, 0.5227, 0.06481, 0.5228, 0.06424, 0.515, 0.06533, 0.5148, 0.06481, 0.5228, 0.06311, 0.5228, 0.06315, 0.515, 0.06424, 0.515, 0.06142, 0.5228, 0.05971, 0.5226, 0.06096, 0.5149, 0.06206, 0.515, 0.06825, 0.5225, 0.06652, 0.5227, 0.06533, 0.5148, 0.0664, 0.5146, 0.06311, 0.5228, 0.06142, 0.5228, 0.06206, 0.515, 0.06315, 0.515, 0.07003, 0.5222, 0.06825, 0.5225, 0.0664, 0.5146, 0.06747, 0.5143, 0.07188, 0.5218, 0.07003, 0.5222, 0.06747, 0.5143, 0.06854, 0.514, 0.07381, 0.5213, 0.07188, 0.5218, 0.06854, 0.514, 0.06957, 0.5135, 0.5628, 0.7282, 0.5667, 0.7282, 0.5657, 0.732, 0.5638, 0.732, 0.562, 0.7458, 0.5572, 0.7431, 0.5595, 0.7407, 0.5629, 0.7426, 0.5572, 0.7431, 0.5543, 0.7383, 0.5576, 0.7373, 0.5595, 0.7407, 0.5543, 0.7383, 0.5542, 0.7327, 0.5575, 0.7335, 0.5576, 0.7373, 0.5542, 0.7327, 0.557, 0.7278, 0.5595, 0.7302, 0.5575, 0.7335, 0.557, 0.7278, 0.5619, 0.7249, 0.5628, 0.7282, 0.5595, 0.7302, 0.5619, 0.7249, 0.5675, 0.7249, 0.5667, 0.7282, 0.5628, 0.7282, 0.5752, 0.7382, 0.5724, 0.7431, 0.57, 0.7406, 0.572, 0.7373, 0.5753, 0.7327, 0.5752, 0.7382, 0.572, 0.7373, 0.572, 0.7335, 0.5675, 0.7249, 0.5725, 0.7277, 0.57, 0.7302, 0.5667, 0.7282, 0.5724, 0.7431, 0.5675, 0.7458, 0.5667, 0.7426, 0.57, 0.7406, 0.5725, 0.7277, 0.5753, 0.7327, 0.572, 0.7335, 0.57, 0.7302, 0.5657, 0.7388, 0.5638, 0.732, 0.5673, 0.7329, 0.57, 0.7406, 0.5667, 0.7426, 0.5657, 0.7388, 0.5673, 0.7379, 0.572, 0.7335, 0.572, 0.7373, 0.5682, 0.7363, 0.5682, 0.7345, 0.5595, 0.7407, 0.5576, 0.7373, 0.5613, 0.7364, 0.5623, 0.7379, 0.5595, 0.7302, 0.5628, 0.7282, 0.5638, 0.732, 0.5622, 0.7329, 0.572, 0.7373, 0.57, 0.7406, 0.5673, 0.7379, 0.5682, 0.7363, 0.57, 0.7302, 0.572, 0.7335, 0.5682, 0.7345, 0.5673, 0.7329, 0.5629, 0.7426, 0.5595, 0.7407, 0.5623, 0.7379, 0.5638, 0.7388, 0.5575, 0.7335, 0.5595, 0.7302, 0.5622, 0.7329, 0.5613, 0.7345, 0.5667, 0.7282, 0.57, 0.7302, 0.5673, 0.7329, 0.5657, 0.732, 0.5667, 0.7426, 0.5629, 0.7426, 0.5638, 0.7388, 0.5657, 0.7388, 0.5576, 0.7373, 0.5575, 0.7335, 0.5613, 0.7345, 0.5613, 0.7364, 0.02118, 0.523, 0.02063, 0.5758, 0.01876, 0.5758, 0.01948, 0.5229, 0.01948, 0.5229, 0.01876, 0.5758, 0.01689, 0.5757, 0.01774, 0.5227, 0.01774, 0.5227, 0.01689, 0.5757, 0.01502, 0.5757, 0.01595, 0.5224, 0.01595, 0.5224, 0.01502, 0.5757, 0.01314, 0.5757, 0.01411, 0.522, 0.01411, 0.522, 0.01314, 0.5757, 0.01129, 0.5756, 0.01218, 0.5214, 0.03357, 0.5216, 0.03373, 0.5758, 0.03185, 0.5758, 0.03166, 0.5221, 0.03166, 0.5221, 0.03185, 0.5758, 0.02998, 0.5758, 0.02982, 0.5224, 0.02982, 0.5224, 0.02998, 0.5758, 0.0281, 0.5758, 0.02803, 0.5227, 0.02803, 0.5227, 0.0281, 0.5758, 0.02623, 0.5758, 0.02629, 0.5229, 0.02629, 0.5229, 0.02623, 0.5758, 0.02436, 0.5758, 0.02458, 0.523, 0.2785, 0.7306, 0.2811, 0.7258, 0.2836, 0.7281, 0.2816, 0.7314, 0.02288, 0.5231, 0.0225, 0.5758, 0.02063, 0.5758, 0.02118, 0.523, 0.02458, 0.523, 0.02436, 0.5758, 0.0225, 0.5758, 0.02288, 0.5231, 0.03166, 0.5221, 0.02982, 0.5224, 0.02727, 0.5146, 0.02831, 0.5142, 0.5675, 0.7571, 0.5593, 0.7549, 0.5653, 0.7489, 0.03357, 0.5216, 0.03166, 0.5221, 0.02831, 0.5142, 0.02933, 0.5137, 0.01411, 0.522, 0.01218, 0.5214, 0.01649, 0.5137, 0.0175, 0.5142, 0.01595, 0.5224, 0.01411, 0.522, 0.0175, 0.5142, 0.01856, 0.5146, 0.02288, 0.5231, 0.02118, 0.523, 0.02181, 0.5152, 0.02291, 0.5153, 0.02118, 0.523, 0.01948, 0.5229, 0.02073, 0.5151, 0.02181, 0.5152, 0.01774, 0.5227, 0.01595, 0.5224, 0.01856, 0.5146, 0.01964, 0.5149, 0.02458, 0.523, 0.02288, 0.5231, 0.02291, 0.5153, 0.024, 0.5152, 0.01948, 0.5229, 0.01774, 0.5227, 0.01964, 0.5149, 0.02073, 0.5151, 0.02629, 0.5229, 0.02458, 0.523, 0.024, 0.5152, 0.0251, 0.5151, 0.02803, 0.5227, 0.02629, 0.5229, 0.0251, 0.5151, 0.02618, 0.5149, 0.02982, 0.5224, 0.02803, 0.5227, 0.02618, 0.5149, 0.02727, 0.5146, 0.2961, 0.7352, 0.2941, 0.7386, 0.2914, 0.7358, 0.2923, 0.7343, 0.2811, 0.7258, 0.2859, 0.7229, 0.2869, 0.7261, 0.2836, 0.7281, 0.2859, 0.7229, 0.2915, 0.7227, 0.2907, 0.7261, 0.2869, 0.7261, 0.2915, 0.7227, 0.2966, 0.7255, 0.2941, 0.7281, 0.2907, 0.7261, 0.2966, 0.7255, 0.2994, 0.7305, 0.2961, 0.7314, 0.2941, 0.7281, 0.2994, 0.7305, 0.2994, 0.7362, 0.2961, 0.7352, 0.2961, 0.7314, 0.2994, 0.7362, 0.2965, 0.7411, 0.2941, 0.7386, 0.2961, 0.7352, 0.2812, 0.741, 0.2785, 0.7361, 0.2817, 0.7353, 0.2837, 0.7385, 0.286, 0.7437, 0.2812, 0.741, 0.2837, 0.7385, 0.2869, 0.7405, 0.2965, 0.7411, 0.2916, 0.7438, 0.2908, 0.7405, 0.2941, 0.7386, 0.2785, 0.7361, 0.2785, 0.7306, 0.2816, 0.7314, 0.2817, 0.7353, 0.2916, 0.7438, 0.286, 0.7437, 0.2869, 0.7405, 0.2908, 0.7405, 0.2854, 0.7324, 0.2914, 0.7308, 0.2864, 0.7358, 0.2817, 0.7353, 0.2816, 0.7314, 0.2854, 0.7324, 0.2854, 0.7342, 0.2869, 0.7405, 0.2837, 0.7385, 0.2864, 0.7358, 0.288, 0.7368, 0.2869, 0.7261, 0.2907, 0.7261, 0.2898, 0.7299, 0.2879, 0.7299, 0.2961, 0.7314, 0.2961, 0.7352, 0.2923, 0.7343, 0.2923, 0.7324, 0.2837, 0.7385, 0.2817, 0.7353, 0.2854, 0.7342, 0.2864, 0.7358, 0.2908, 0.7405, 0.2869, 0.7405, 0.288, 0.7368, 0.2898, 0.7368, 0.2836, 0.7281, 0.2869, 0.7261, 0.2879, 0.7299, 0.2864, 0.7308, 0.2941, 0.7281, 0.2961, 0.7314, 0.2923, 0.7324, 0.2914, 0.7308, 0.2941, 0.7386, 0.2908, 0.7405, 0.2898, 0.7368, 0.2914, 0.7358, 0.2816, 0.7314, 0.2836, 0.7281, 0.2864, 0.7308, 0.2854, 0.7324, 0.2907, 0.7261, 0.2941, 0.7281, 0.2914, 0.7308, 0.2898, 0.7299, 0.1151, 0.6207, 0.2253, 0.6183, 0.2258, 0.6278, 0.1159, 0.6308, 0.1159, 0.6308, 0.2258, 0.6278, 0.2263, 0.6375, 0.1175, 0.6409, 0.1175, 0.6409, 0.2263, 0.6375, 0.2266, 0.6472, 0.1195, 0.6508, 0.1195, 0.6508, 0.2266, 0.6472, 0.2266, 0.6572, 0.1215, 0.6607, 0.1215, 0.6607, 0.2266, 0.6572, 0.2265, 0.6673, 0.1231, 0.6704, 0.1231, 0.6704, 0.2265, 0.6673, 0.2263, 0.6777, 0.1238, 0.68, 0.1238, 0.68, 0.2263, 0.6777, 0.2261, 0.6879, 0.1237, 0.6895, 0.1237, 0.6895, 0.2261, 0.6879, 0.226, 0.6979, 0.1227, 0.699, 0.1227, 0.699, 0.226, 0.6979, 0.2259, 0.7077, 0.1213, 0.7085, 0.1177, 0.5906, 0.2245, 0.5894, 0.2247, 0.5991, 0.1163, 0.6005, 0.1163, 0.6005, 0.2247, 0.5991, 0.2251, 0.6087, 0.1153, 0.6105, 0.1151, 0.6207, 0.1153, 0.6105, 0.2251, 0.6087, 0.2253, 0.6183, 0.2253, 0.6183, 0.331, 0.6181, 0.3313, 0.6276, 0.2258, 0.6278, 0.2258, 0.6278, 0.3313, 0.6276, 0.3316, 0.6372, 0.2263, 0.6375, 0.2263, 0.6375, 0.3316, 0.6372, 0.3318, 0.6468, 0.2266, 0.6472, 0.2266, 0.6472, 0.3318, 0.6468, 0.3316, 0.6566, 0.2266, 0.6572, 0.2266, 0.6572, 0.3316, 0.6566, 0.3314, 0.6665, 0.2265, 0.6673, 0.2265, 0.6673, 0.3314, 0.6665, 0.331, 0.6766, 0.2263, 0.6777, 0.2263, 0.6777, 0.331, 0.6766, 0.3307, 0.6867, 0.2261, 0.6879, 0.2261, 0.6879, 0.3307, 0.6867, 0.3304, 0.6966, 0.226, 0.6979, 0.226, 0.6979, 0.3304, 0.6966, 0.3303, 0.7063, 0.2259, 0.7077, 0.2245, 0.5894, 0.3302, 0.5894, 0.3303, 0.5991, 0.2247, 0.5991, 0.2247, 0.5991, 0.3303, 0.5991, 0.3306, 0.6086, 0.2251, 0.6087, 0.2251, 0.6087, 0.3306, 0.6086, 0.331, 0.6181, 0.2253, 0.6183, 0.331, 0.6181, 0.4357, 0.6186, 0.436, 0.6281, 0.3313, 0.6276, 0.3313, 0.6276, 0.436, 0.6281, 0.4362, 0.6376, 0.3316, 0.6372, 0.3316, 0.6372, 0.4362, 0.6376, 0.4363, 0.6472, 0.3318, 0.6468, 0.3318, 0.6468, 0.4363, 0.6472, 0.4361, 0.657, 0.3316, 0.6566, 0.3316, 0.6566, 0.4361, 0.657, 0.4357, 0.6669, 0.3314, 0.6665, 0.3314, 0.6665, 0.4357, 0.6669, 0.4352, 0.677, 0.331, 0.6766, 0.331, 0.6766, 0.4352, 0.677, 0.4348, 0.6871, 0.3307, 0.6867, 0.3307, 0.6867, 0.4348, 0.6871, 0.4344, 0.697, 0.3304, 0.6966, 0.3304, 0.6966, 0.4344, 0.697, 0.4341, 0.7067, 0.3303, 0.7063, 0.3302, 0.5894, 0.4351, 0.59, 0.4351, 0.5996, 0.3303, 0.5991, 0.3303, 0.5991, 0.4351, 0.5996, 0.4354, 0.6091, 0.3306, 0.6086, 0.3306, 0.6086, 0.4354, 0.6091, 0.4357, 0.6186, 0.331, 0.6181, 0.4357, 0.6186, 0.5407, 0.6195, 0.5409, 0.629, 0.436, 0.6281, 0.436, 0.6281, 0.5409, 0.629, 0.5411, 0.6385, 0.4362, 0.6376, 0.4362, 0.6376, 0.5411, 0.6385, 0.5411, 0.6481, 0.4363, 0.6472, 0.4363, 0.6472, 0.5411, 0.6481, 0.5408, 0.6579, 0.4361, 0.657, 0.4361, 0.657, 0.5408, 0.6579, 0.5404, 0.6679, 0.4357, 0.6669, 0.4357, 0.6669, 0.5404, 0.6679, 0.5399, 0.6782, 0.4352, 0.677, 0.4352, 0.677, 0.5399, 0.6782, 0.5395, 0.6885, 0.4348, 0.6871, 0.4348, 0.6871, 0.5395, 0.6885, 0.5391, 0.6986, 0.4344, 0.697, 0.4344, 0.697, 0.5391, 0.6986, 0.5389, 0.7085, 0.4341, 0.7067, 0.4351, 0.59, 0.5401, 0.5908, 0.5402, 0.6005, 0.4351, 0.5996, 0.4351, 0.5996, 0.5402, 0.6005, 0.5404, 0.61, 0.4354, 0.6091, 0.4354, 0.6091, 0.5404, 0.61, 0.5407, 0.6195, 0.4357, 0.6186, 0.5407, 0.6195, 0.6497, 0.621, 0.6492, 0.631, 0.5409, 0.629, 0.5409, 0.629, 0.6492, 0.631, 0.6479, 0.6409, 0.5411, 0.6385, 0.5411, 0.6385, 0.6479, 0.6409, 0.6463, 0.6506, 0.5411, 0.6481, 0.5411, 0.6481, 0.6463, 0.6506, 0.6446, 0.6602, 0.5408, 0.6579, 0.5408, 0.6579, 0.6446, 0.6602, 0.6433, 0.6697, 0.5404, 0.6679, 0.5404, 0.6679, 0.6433, 0.6697, 0.6426, 0.6793, 0.5399, 0.6782, 0.5399, 0.6782, 0.6426, 0.6793, 0.6429, 0.6889, 0.5395, 0.6885, 0.5395, 0.6885, 0.6429, 0.6889, 0.6439, 0.6986, 0.5391, 0.6986, 0.5391, 0.6986, 0.6439, 0.6986, 0.6454, 0.7085, 0.5389, 0.7085, 0.5401, 0.5908, 0.6469, 0.591, 0.6484, 0.601, 0.5402, 0.6005, 0.5402, 0.6005, 0.6484, 0.601, 0.6494, 0.611, 0.5404, 0.61, 0.5404, 0.61, 0.6494, 0.611, 0.6497, 0.621, 0.5407, 0.6195, 0.586, 0.3619, 0.5686, 0.2431, 0.5999, 0.2257, 0.6228, 0.3623, 0.5299, 0.2799, 0.507, 0.2442, 0.5162, 0.2436, 0.533, 0.276, 0.5556, 0.2738, 0.56, 0.3521, 0.531, 0.3483, 0.5308, 0.2803, 0.586, 0.3619, 0.6228, 0.3623, 0.5847, 0.4096, 0.5646, 0.4013, 0.5061, 0.3642, 0.507, 0.2442, 0.5299, 0.2799, 0.5301, 0.3484, 0.56, 0.3521, 0.5556, 0.2738, 0.5686, 0.2431, 0.586, 0.3619, 0.5598, 0.2479, 0.5524, 0.2717, 0.533, 0.276, 0.5162, 0.2436, 0.5686, 0.2431, 0.5556, 0.2738, 0.5524, 0.2717, 0.5598, 0.2479, 0.5099, 0.2369, 0.5686, 0.2431, 0.5598, 0.2479, 0.5162, 0.2436, 0.5556, 0.2738, 0.5299, 0.2799, 0.533, 0.276, 0.5524, 0.2717, 0.8922, 0.6473, 0.8924, 0.6337, 0.9185, 0.6344, 0.9183, 0.6483, 0.9183, 0.6483, 0.9185, 0.6344, 0.9452, 0.6353, 0.9454, 0.6491, 0.9454, 0.6491, 0.9452, 0.6353, 0.9728, 0.6345, 0.973, 0.6487, 0.6817, 0.6381, 0.6823, 0.6269, 0.7031, 0.6283, 0.7026, 0.6392, 0.7026, 0.6392, 0.7031, 0.6283, 0.7247, 0.6286, 0.7241, 0.6401, 0.7241, 0.6401, 0.7247, 0.6286, 0.7471, 0.6292, 0.7464, 0.6411, 0.7464, 0.6411, 0.7471, 0.6292, 0.7702, 0.6299, 0.7695, 0.6422, 0.7695, 0.6422, 0.7702, 0.6299, 0.794, 0.6307, 0.7932, 0.6434, 0.7932, 0.6434, 0.794, 0.6307, 0.8185, 0.6316, 0.8178, 0.6443, 0.8178, 0.6443, 0.8185, 0.6316, 0.8429, 0.6319, 0.8422, 0.6448, 0.8185, 0.6316, 0.794, 0.6307, 0.7942, 0.6266, 0.8186, 0.6271, 0.8666, 0.6461, 0.8671, 0.6326, 0.8924, 0.6337, 0.8922, 0.6473, 0.8422, 0.6448, 0.8429, 0.6319, 0.8671, 0.6326, 0.8666, 0.6461, 0.6069, 0.2136, 0.5921, 0.2136, 0.5938, 0.2073, 0.6052, 0.2073, 0.7942, 0.6266, 0.7705, 0.6259, 0.7713, 0.6143, 0.7951, 0.6147, 0.794, 0.6307, 0.7702, 0.6299, 0.7705, 0.6259, 0.7942, 0.6266, 0.7702, 0.6299, 0.7471, 0.6292, 0.7473, 0.6253, 0.7705, 0.6259, 0.7471, 0.6292, 0.7247, 0.6286, 0.7248, 0.6249, 0.7473, 0.6253, 0.7247, 0.6286, 0.7031, 0.6283, 0.7032, 0.6249, 0.7248, 0.6249, 0.7031, 0.6283, 0.6823, 0.6269, 0.6833, 0.6239, 0.7032, 0.6249, 0.8924, 0.6337, 0.8671, 0.6326, 0.8673, 0.6284, 0.8927, 0.6294, 0.9185, 0.6344, 0.8924, 0.6337, 0.8927, 0.6294, 0.9187, 0.6299, 0.9728, 0.6345, 0.9452, 0.6353, 0.9453, 0.6306, 0.9714, 0.6298, 0.8671, 0.6326, 0.8429, 0.6319, 0.843, 0.6282, 0.8673, 0.6284, 0.9452, 0.6353, 0.9185, 0.6344, 0.9187, 0.6299, 0.9453, 0.6306, 0.8429, 0.6319, 0.8185, 0.6316, 0.8186, 0.6271, 0.843, 0.6282, 0.9195, 0.6163, 0.8934, 0.6166, 0.8934, 0.6117, 0.9195, 0.6121, 0.7248, 0.6249, 0.7032, 0.6249, 0.7037, 0.6136, 0.7255, 0.6137, 0.8927, 0.6294, 0.8673, 0.6284, 0.868, 0.6158, 0.8934, 0.6166, 0.9453, 0.6306, 0.9187, 0.6299, 0.9195, 0.6163, 0.9459, 0.6168, 0.8186, 0.6271, 0.7942, 0.6266, 0.7951, 0.6147, 0.8193, 0.6151, 0.7473, 0.6253, 0.7248, 0.6249, 0.7255, 0.6137, 0.7481, 0.6139, 0.9714, 0.6298, 0.9453, 0.6306, 0.9459, 0.6168, 0.9715, 0.618, 0.843, 0.6282, 0.8186, 0.6271, 0.8193, 0.6151, 0.8437, 0.6157, 0.7705, 0.6259, 0.7473, 0.6253, 0.7481, 0.6139, 0.7713, 0.6143, 0.7032, 0.6249, 0.6833, 0.6239, 0.6831, 0.6148, 0.7037, 0.6136, 0.8673, 0.6284, 0.843, 0.6282, 0.8437, 0.6157, 0.868, 0.6158, 0.9187, 0.6299, 0.8927, 0.6294, 0.8934, 0.6166, 0.9195, 0.6163, 0.8681, 0.6118, 0.8439, 0.6114, 0.8438, 0.5983, 0.8679, 0.5984, 0.7951, 0.6147, 0.7713, 0.6143, 0.7715, 0.6101, 0.7953, 0.6104, 0.7255, 0.6137, 0.7037, 0.6136, 0.7037, 0.6096, 0.7257, 0.6097, 0.8934, 0.6166, 0.868, 0.6158, 0.8681, 0.6118, 0.8934, 0.6117, 0.9459, 0.6168, 0.9195, 0.6163, 0.9195, 0.6121, 0.946, 0.6119, 0.8193, 0.6151, 0.7951, 0.6147, 0.7953, 0.6104, 0.8195, 0.6108, 0.7481, 0.6139, 0.7255, 0.6137, 0.7257, 0.6097, 0.7483, 0.6098, 0.9715, 0.618, 0.9459, 0.6168, 0.946, 0.6119, 0.973, 0.6138, 0.8437, 0.6157, 0.8193, 0.6151, 0.8195, 0.6108, 0.8439, 0.6114, 0.7713, 0.6143, 0.7481, 0.6139, 0.7483, 0.6098, 0.7715, 0.6101, 0.7037, 0.6136, 0.6831, 0.6148, 0.6818, 0.6109, 0.7037, 0.6096, 0.868, 0.6158, 0.8437, 0.6157, 0.8439, 0.6114, 0.8681, 0.6118, 0.504, 0.1892, 0.5114, 0.1763, 0.5164, 0.1813, 0.5108, 0.191, 0.9195, 0.6121, 0.8934, 0.6117, 0.8931, 0.5979, 0.9192, 0.5978, 0.7953, 0.6104, 0.7715, 0.6101, 0.7713, 0.5974, 0.7952, 0.5974, 0.7257, 0.6097, 0.7037, 0.6096, 0.7031, 0.5981, 0.7254, 0.5976, 0.8934, 0.6117, 0.8681, 0.6118, 0.8679, 0.5984, 0.8931, 0.5979, 0.946, 0.6119, 0.9195, 0.6121, 0.9192, 0.5978, 0.946, 0.5974, 0.8195, 0.6108, 0.7953, 0.6104, 0.7952, 0.5974, 0.8195, 0.5977, 0.7483, 0.6098, 0.7257, 0.6097, 0.7254, 0.5976, 0.748, 0.5975, 0.973, 0.6138, 0.946, 0.6119, 0.946, 0.5974, 0.9738, 0.5985, 0.8439, 0.6114, 0.8195, 0.6108, 0.8195, 0.5977, 0.8438, 0.5983, 0.7715, 0.6101, 0.7483, 0.6098, 0.748, 0.5975, 0.7713, 0.5974, 0.7037, 0.6096, 0.6818, 0.6109, 0.6812, 0.5993, 0.7031, 0.5981, 0.5527, 0.2022, 0.5164, 0.212, 0.5471, 0.1813, 0.5596, 0.1892, 0.5596, 0.2041, 0.5527, 0.2022, 0.5528, 0.191, 0.5392, 0.1688, 0.5521, 0.1763, 0.5471, 0.1813, 0.5374, 0.1756, 0.5392, 0.2244, 0.5243, 0.2244, 0.5261, 0.2176, 0.5374, 0.2176, 0.504, 0.2041, 0.504, 0.1892, 0.5108, 0.191, 0.5108, 0.2022, 0.5521, 0.1763, 0.5596, 0.1892, 0.5528, 0.191, 0.5471, 0.1813, 0.5243, 0.1688, 0.5392, 0.1688, 0.5374, 0.1756, 0.5261, 0.1756, 0.5521, 0.217, 0.5392, 0.2244, 0.5374, 0.2176, 0.5471, 0.212, 0.5114, 0.217, 0.504, 0.2041, 0.5108, 0.2022, 0.5164, 0.212, 0.5114, 0.1763, 0.5243, 0.1688, 0.5261, 0.1756, 0.5164, 0.1813, 0.5596, 0.2041, 0.5521, 0.217, 0.5471, 0.212, 0.5527, 0.2022, 0.5243, 0.2244, 0.5114, 0.217, 0.5164, 0.212, 0.5261, 0.2176, 0.6209, 0.1916, 0.5782, 0.1802, 0.5938, 0.1646, 0.6198, 0.2062, 0.6069, 0.2136, 0.6052, 0.2073, 0.6152, 0.2015, 0.6272, 0.1933, 0.6198, 0.2062, 0.6152, 0.2015, 0.6209, 0.1916, 0.5921, 0.1582, 0.6069, 0.1582, 0.6053, 0.1646, 0.5938, 0.1646, 0.6069, 0.1582, 0.6198, 0.1656, 0.6152, 0.1703, 0.6053, 0.1646, 0.6272, 0.1785, 0.6272, 0.1933, 0.6209, 0.1916, 0.6209, 0.1802, 0.5793, 0.1657, 0.5921, 0.1582, 0.5938, 0.1646, 0.5839, 0.1703, 0.6198, 0.1656, 0.6272, 0.1785, 0.6209, 0.1802, 0.6152, 0.1703, 0.5719, 0.1785, 0.5793, 0.1657, 0.5839, 0.1703, 0.5782, 0.1802, 0.5719, 0.1933, 0.5719, 0.1785, 0.5782, 0.1802, 0.5782, 0.1916, 0.5793, 0.2062, 0.5719, 0.1933, 0.5782, 0.1916, 0.5839, 0.2015, 0.5921, 0.2136, 0.5793, 0.2062, 0.5839, 0.2015, 0.5938, 0.2073, 0.7641, 0.4979, 0.7981, 0.5049, 0.8158, 0.5822, 0.8033, 0.5792, 0.08362, 0.1033, 0.01413, 0.1033, 0.01413, 0.03292, 0.03226, 0.03292, 0.3533, 0.1227, 0.3211, 0.06013, 0.3383, 0.08447, 0.349, 0.1049, 0.01413, 0.4006, 0.01413, 0.1033, 0.08362, 0.1033, 0.08362, 0.4006, 0.1854, 0.06385, 0.1513, 0.05054, 0.1621, 0.04115, 0.2176, 0.05181, 0.403, 0.7768, 0.346, 0.7768, 0.346, 0.774, 0.403, 0.774, 0.3928, 0.09279, 0.3533, 0.1227, 0.349, 0.1049, 0.3865, 0.08322, 0.7981, 0.5049, 0.8783, 0.5112, 0.867, 0.5813, 0.8158, 0.5822, 0.8783, 0.5112, 0.8783, 0.136, 0.9005, 0.136, 0.9005, 0.5109, 0.3171, 0.03763, 0.3976, 0.02832, 0.3852, 0.04648, 0.3211, 0.06013, 0.4879, 0.1418, 0.4498, 0.1563, 0.4755, 0.1276, 0.4814, 0.1255, 0.3171, 0.03763, 0.3147, 0.01641, 0.3983, 0.007283, 0.3976, 0.02832, 0.08362, 0.1033, 0.03226, 0.03292, 0.1192, 0.03292, 0.1192, 0.1033, 0.4721, 0.04015, 0.4412, 0.106, 0.4043, 0.1021, 0.3976, 0.02832, 0.4412, 0.106, 0.4498, 0.1563, 0.3718, 0.1411, 0.4043, 0.1021, 0.4778, 0.02196, 0.4721, 0.04015, 0.3976, 0.02832, 0.3983, 0.007283, 0.1192, 0.03292, 0.03226, 0.03292, 0.04088, 0.01728, 0.1035, 0.01728, 0.4498, 0.1563, 0.4412, 0.106, 0.4647, 0.1002, 0.4755, 0.1276, 0.4043, 0.1021, 0.3718, 0.1411, 0.3533, 0.1227, 0.3928, 0.09279, 0.3976, 0.02832, 0.4043, 0.1021, 0.3928, 0.09279, 0.3852, 0.04648, 0.4938, 0.02832, 0.4856, 0.04705, 0.4721, 0.04015, 0.4778, 0.02196, 0.3852, 0.04648, 0.3928, 0.09279, 0.3865, 0.08322, 0.3799, 0.06746, 0.3211, 0.06013, 0.3852, 0.04648, 0.3799, 0.06746, 0.3383, 0.08447, 0.3457, 0.7223, 0.4031, 0.7223, 0.4031, 0.7351, 0.3457, 0.7351, 0.4253, 0.7358, 0.4251, 0.7609, 0.4223, 0.7608, 0.4225, 0.7358, 0.3247, 0.7624, 0.3227, 0.7375, 0.3255, 0.7372, 0.3276, 0.7622, 0.3457, 0.7194, 0.4031, 0.7194, 0.4031, 0.7223, 0.3457, 0.7223, 0.34, 0.7589, 0.3383, 0.7385, 0.3436, 0.7419, 0.3446, 0.7547, 0.403, 0.774, 0.346, 0.774, 0.346, 0.7612, 0.403, 0.7612, 0.3276, 0.7622, 0.3255, 0.7372, 0.3383, 0.7385, 0.34, 0.7589, 0.4225, 0.7358, 0.4223, 0.7608, 0.4097, 0.7585, 0.4099, 0.7379, 0.3457, 0.7414, 0.4031, 0.7414, 0.4031, 0.7463, 0.3457, 0.7463, 0.4099, 0.7379, 0.4097, 0.7585, 0.4047, 0.7546, 0.4048, 0.7418, 0.3457, 0.7351, 0.4031, 0.7351, 0.4031, 0.7414, 0.3457, 0.7414, 0.403, 0.7612, 0.346, 0.7612, 0.346, 0.7549, 0.403, 0.7549, 0.346, 0.75, 0.3457, 0.7463, 0.4031, 0.7463, 0.403, 0.75, 0.403, 0.7549, 0.346, 0.7549, 0.346, 0.75, 0.403, 0.75, 0.3446, 0.7547, 0.3436, 0.7419, 0.3457, 0.7463, 0.346, 0.75, 0.4048, 0.7418, 0.4047, 0.7546, 0.403, 0.75, 0.4031, 0.7463, 0.7915, 0.1498, 0.7732, 0.1335, 0.792, 0.134, 0.8392, 0.151, 0.8395, 0.1352, 0.8783, 0.136, 0.4721, 0.04015, 0.4856, 0.04705, 0.4835, 0.07973, 0.4774, 0.07584, 0.1516, 0.01068, 0.2332, 0.01332, 0.2176, 0.05181, 0.1621, 0.04115, 0.4412, 0.106, 0.4721, 0.04015, 0.4774, 0.07584, 0.4647, 0.1002, 0.1371, 0.01682, 0.1516, 0.01068, 0.1621, 0.04115, 0.1513, 0.05054, 0.2443, 0.1237, 0.1854, 0.06385, 0.2176, 0.05181, 0.2572, 0.1023, 0.7915, 0.1498, 0.807, 0.1502, 0.7981, 0.5049, 0.7732, 0.1335, 0.7915, 0.1498, 0.7981, 0.5049, 0.7641, 0.4979, 0.01413, 0.4848, 0.08364, 0.4848, 0.04286, 0.4959, 0.01413, 0.4959, 0.08364, 0.4848, 0.01413, 0.4848, 0.01413, 0.4741, 0.08364, 0.4741, 0.8783, 0.5112, 0.9005, 0.5109, 0.9018, 0.5806, 0.867, 0.5813, 0.01413, 0.4006, 0.08362, 0.4006, 0.08364, 0.4741, 0.01413, 0.4741, 0.5567, 0.3704, 0.5646, 0.4013, 0.544, 0.4012, 0.5485, 0.3693, 0.5061, 0.3642, 0.5301, 0.3484, 0.5485, 0.3693, 0.544, 0.4012, 0.56, 0.3521, 0.586, 0.3619, 0.5646, 0.4013, 0.5567, 0.3704, 0.531, 0.3483, 0.56, 0.3521, 0.5567, 0.3704, 0.5486, 0.3691, 0.4108, 0.3559, 0.373, 0.3554, 0.4008, 0.2153, 0.4325, 0.2341, 0.4687, 0.2775, 0.4658, 0.2733, 0.4803, 0.2466, 0.4903, 0.2427, 0.4432, 0.2694, 0.4679, 0.2779, 0.4665, 0.3437, 0.4372, 0.3468, 0.4108, 0.3559, 0.4314, 0.3964, 0.4108, 0.4042, 0.373, 0.3554, 0.4909, 0.3598, 0.4674, 0.3438, 0.4687, 0.2775, 0.4903, 0.2427, 0.4372, 0.3468, 0.4108, 0.3559, 0.4325, 0.2341, 0.4432, 0.2694, 0.4416, 0.2414, 0.4803, 0.2466, 0.4658, 0.2733, 0.4467, 0.2675, 0.4325, 0.2341, 0.4416, 0.2414, 0.4467, 0.2675, 0.4432, 0.2694, 0.4903, 0.2427, 0.4803, 0.2466, 0.4416, 0.2414, 0.4325, 0.2341, 0.4432, 0.2694, 0.4467, 0.2675, 0.4658, 0.2733, 0.4687, 0.2775, 0.8894, 0.6652, 0.9165, 0.6652, 0.9161, 0.6793, 0.8892, 0.6794, 0.9165, 0.6652, 0.9436, 0.6655, 0.943, 0.6792, 0.9161, 0.6793, 0.9436, 0.6655, 0.9708, 0.6667, 0.9702, 0.6805, 0.943, 0.6792, 0.6776, 0.6721, 0.6977, 0.6713, 0.698, 0.6816, 0.6781, 0.6828, 0.6977, 0.6713, 0.7185, 0.6707, 0.7188, 0.6817, 0.698, 0.6816, 0.7185, 0.6707, 0.74, 0.6702, 0.7405, 0.6816, 0.7188, 0.6817, 0.74, 0.6702, 0.7623, 0.6695, 0.7628, 0.6814, 0.7405, 0.6816, 0.7623, 0.6695, 0.7853, 0.6686, 0.7859, 0.681, 0.7628, 0.6814, 0.7853, 0.6686, 0.8096, 0.6673, 0.8103, 0.6803, 0.7859, 0.681, 0.8096, 0.6673, 0.8353, 0.6663, 0.8359, 0.6799, 0.8103, 0.6803, 0.8103, 0.6803, 0.8105, 0.6845, 0.7861, 0.685, 0.7859, 0.681, 0.8621, 0.6653, 0.8894, 0.6652, 0.8892, 0.6794, 0.8624, 0.6797, 0.8353, 0.6663, 0.8621, 0.6653, 0.8624, 0.6797, 0.8359, 0.6799, 0.4586, 0.2239, 0.4603, 0.2175, 0.4718, 0.2175, 0.4735, 0.2239, 0.7861, 0.685, 0.7865, 0.697, 0.7635, 0.6965, 0.763, 0.6852, 0.7859, 0.681, 0.7861, 0.685, 0.763, 0.6852, 0.7628, 0.6814, 0.7628, 0.6814, 0.763, 0.6852, 0.7406, 0.6854, 0.7405, 0.6816, 0.7405, 0.6816, 0.7406, 0.6854, 0.7189, 0.6853, 0.7188, 0.6817, 0.7188, 0.6817, 0.7189, 0.6853, 0.6981, 0.6849, 0.698, 0.6816, 0.698, 0.6816, 0.6981, 0.6849, 0.6791, 0.6857, 0.6781, 0.6828, 0.8892, 0.6794, 0.8893, 0.684, 0.8625, 0.6842, 0.8624, 0.6797, 0.9161, 0.6793, 0.9163, 0.6839, 0.8893, 0.684, 0.8892, 0.6794, 0.9702, 0.6805, 0.9687, 0.6852, 0.943, 0.6839, 0.943, 0.6792, 0.8624, 0.6797, 0.8625, 0.6842, 0.8361, 0.6843, 0.8359, 0.6799, 0.943, 0.6792, 0.943, 0.6839, 0.9163, 0.6839, 0.9161, 0.6793, 0.8359, 0.6799, 0.8361, 0.6843, 0.8105, 0.6845, 0.8103, 0.6803, 0.9169, 0.6974, 0.917, 0.7021, 0.8901, 0.7021, 0.8899, 0.6973, 0.7189, 0.6853, 0.7194, 0.6961, 0.6984, 0.6956, 0.6981, 0.6849, 0.8893, 0.684, 0.8899, 0.6973, 0.8631, 0.6974, 0.8625, 0.6842, 0.943, 0.6839, 0.9435, 0.6978, 0.9169, 0.6974, 0.9163, 0.6839, 0.8105, 0.6845, 0.8109, 0.6968, 0.7865, 0.697, 0.7861, 0.685, 0.7406, 0.6854, 0.7411, 0.6963, 0.7194, 0.6961, 0.7189, 0.6853, 0.9687, 0.6852, 0.9685, 0.6965, 0.9435, 0.6978, 0.943, 0.6839, 0.8361, 0.6843, 0.8368, 0.6973, 0.8109, 0.6968, 0.8105, 0.6845, 0.763, 0.6852, 0.7635, 0.6965, 0.7411, 0.6963, 0.7406, 0.6854, 0.6981, 0.6849, 0.6984, 0.6956, 0.6787, 0.6945, 0.6791, 0.6857, 0.8625, 0.6842, 0.8631, 0.6974, 0.8368, 0.6973, 0.8361, 0.6843, 0.9163, 0.6839, 0.9169, 0.6974, 0.8899, 0.6973, 0.8893, 0.684, 0.8633, 0.7021, 0.8629, 0.7164, 0.8363, 0.7159, 0.8368, 0.7019, 0.7865, 0.697, 0.7865, 0.7008, 0.7636, 0.7005, 0.7635, 0.6965, 0.7194, 0.6961, 0.7194, 0.6999, 0.6982, 0.6995, 0.6984, 0.6956, 0.8899, 0.6973, 0.8901, 0.7021, 0.8633, 0.7021, 0.8631, 0.6974, 0.9435, 0.6978, 0.9436, 0.7022, 0.917, 0.7021, 0.9169, 0.6974, 0.8109, 0.6968, 0.8109, 0.7017, 0.7865, 0.7008, 0.7865, 0.697, 0.7411, 0.6963, 0.7412, 0.7002, 0.7194, 0.6999, 0.7194, 0.6961, 0.9685, 0.6965, 0.9701, 0.7012, 0.9436, 0.7022, 0.9435, 0.6978, 0.8368, 0.6973, 0.8368, 0.7019, 0.8109, 0.7017, 0.8109, 0.6968, 0.7635, 0.6965, 0.7636, 0.7005, 0.7412, 0.7002, 0.7411, 0.6963, 0.6984, 0.6956, 0.6982, 0.6995, 0.6776, 0.6976, 0.6787, 0.6945, 0.8631, 0.6974, 0.8633, 0.7021, 0.8368, 0.7019, 0.8368, 0.6973, 0.3689, 0.189, 0.3757, 0.1872, 0.3814, 0.197, 0.3763, 0.2021, 0.917, 0.7021, 0.9167, 0.7165, 0.8898, 0.7165, 0.8901, 0.7021, 0.7865, 0.7008, 0.7858, 0.7136, 0.763, 0.7127, 0.7636, 0.7005, 0.7194, 0.6999, 0.7188, 0.7114, 0.6974, 0.7104, 0.6982, 0.6995, 0.8901, 0.7021, 0.8898, 0.7165, 0.8629, 0.7164, 0.8633, 0.7021, 0.9436, 0.7022, 0.9435, 0.7165, 0.9167, 0.7165, 0.917, 0.7021, 0.8109, 0.7017, 0.8102, 0.7151, 0.7858, 0.7136, 0.7865, 0.7008, 0.7412, 0.7002, 0.7407, 0.7121, 0.7188, 0.7114, 0.7194, 0.6999, 0.9701, 0.7012, 0.9705, 0.716, 0.9435, 0.7165, 0.9436, 0.7022, 0.8368, 0.7019, 0.8363, 0.7159, 0.8102, 0.7151, 0.8109, 0.7017, 0.7636, 0.7005, 0.763, 0.7127, 0.7407, 0.7121, 0.7412, 0.7002, 0.6982, 0.6995, 0.6974, 0.7104, 0.6766, 0.7085, 0.6776, 0.6976, 0.3757, 0.1872, 0.418, 0.1759, 0.4123, 0.197, 0.4249, 0.1891, 0.418, 0.1872, 0.418, 0.1759, 0.4249, 0.1741, 0.4044, 0.2096, 0.4025, 0.2027, 0.4123, 0.197, 0.4173, 0.2021, 0.4044, 0.1535, 0.4025, 0.1604, 0.3912, 0.1604, 0.3894, 0.1535, 0.3689, 0.174, 0.3757, 0.1759, 0.3757, 0.1872, 0.3689, 0.189, 0.4173, 0.2021, 0.4123, 0.197, 0.418, 0.1872, 0.4249, 0.1891, 0.3894, 0.2096, 0.3912, 0.2027, 0.4025, 0.2027, 0.4044, 0.2096, 0.4174, 0.161, 0.4123, 0.1661, 0.4025, 0.1604, 0.4044, 0.1535, 0.3764, 0.161, 0.3814, 0.1661, 0.3757, 0.1759, 0.3689, 0.174, 0.3763, 0.2021, 0.3814, 0.197, 0.3912, 0.2027, 0.3894, 0.2096, 0.4249, 0.1741, 0.418, 0.1759, 0.4123, 0.1661, 0.4174, 0.161, 0.3894, 0.1535, 0.3912, 0.1604, 0.3814, 0.1661, 0.3764, 0.161, 0.4875, 0.1903, 0.4445, 0.2018, 0.4503, 0.1803, 0.4456, 0.2165, 0.4503, 0.2118, 0.4603, 0.2175, 0.4586, 0.2239, 0.4381, 0.2035, 0.4445, 0.2018, 0.4503, 0.2118, 0.4456, 0.2165, 0.4735, 0.1682, 0.4718, 0.1745, 0.4603, 0.1745, 0.4585, 0.1682, 0.4585, 0.1682, 0.4603, 0.1745, 0.4503, 0.1803, 0.4456, 0.1756, 0.4381, 0.1886, 0.4445, 0.1903, 0.4445, 0.2018, 0.4381, 0.2035, 0.4864, 0.1756, 0.4817, 0.1803, 0.4718, 0.1745, 0.4735, 0.1682, 0.4456, 0.1756, 0.4503, 0.1803, 0.4445, 0.1903, 0.4381, 0.1886, 0.4939, 0.1886, 0.4875, 0.1903, 0.4817, 0.1803, 0.4864, 0.1756, 0.4939, 0.2035, 0.4875, 0.2018, 0.4875, 0.1903, 0.4939, 0.1886, 0.4864, 0.2164, 0.4818, 0.2118, 0.4875, 0.2018, 0.4939, 0.2035, 0.4735, 0.2239, 0.4718, 0.2175, 0.4818, 0.2118, 0.4864, 0.2164, 0.2313, 0.4901, 0.1903, 0.5707, 0.1777, 0.5734, 0.1969, 0.4965, 0.7513, 0.124, 0.7396, 0.102, 0.7818, 0.05355, 0.8134, 0.06747, 0.8134, 0.06747, 0.7818, 0.05355, 0.8385, 0.04623, 0.8476, 0.05678, 0.5143, 0.7194, 0.5143, 0.7222, 0.4573, 0.7222, 0.4573, 0.7194, 0.1166, 0.5012, 0.0943, 0.5005, 0.1016, 0.1256, 0.1239, 0.126, 0.5355, 0.03942, 0.61, 0.02795, 0.603, 0.1017, 0.5661, 0.1054, 0.5298, 0.02113, 0.6094, 0.00682, 0.61, 0.02795, 0.5355, 0.03942, 0.5572, 0.1556, 0.5317, 0.1268, 0.5426, 0.09952, 0.5661, 0.1054, 0.61, 0.02795, 0.6223, 0.04616, 0.6145, 0.09242, 0.603, 0.1017, 0.5138, 0.0274, 0.5298, 0.02113, 0.5355, 0.03942, 0.5219, 0.04625, 0.6223, 0.04616, 0.6275, 0.06715, 0.6209, 0.08288, 0.6145, 0.09242, 0.457, 0.774, 0.457, 0.7612, 0.5143, 0.7612, 0.5143, 0.774, 0.5366, 0.7604, 0.5338, 0.7605, 0.5336, 0.7354, 0.5364, 0.7354, 0.436, 0.7338, 0.4388, 0.734, 0.4368, 0.759, 0.434, 0.7588, 0.457, 0.7768, 0.457, 0.774, 0.5143, 0.774, 0.5143, 0.7768, 0.4512, 0.7373, 0.4559, 0.7416, 0.4549, 0.7544, 0.4496, 0.7578, 0.5143, 0.7222, 0.5143, 0.7351, 0.4573, 0.7351, 0.4573, 0.7222, 0.4388, 0.734, 0.4512, 0.7373, 0.4496, 0.7578, 0.4368, 0.759, 0.5338, 0.7605, 0.5211, 0.7583, 0.521, 0.7378, 0.5336, 0.7354, 0.457, 0.7548, 0.457, 0.7499, 0.5143, 0.7499, 0.5143, 0.7548, 0.5211, 0.7583, 0.5161, 0.7545, 0.516, 0.7417, 0.521, 0.7378, 0.457, 0.7612, 0.457, 0.7548, 0.5143, 0.7548, 0.5143, 0.7612, 0.5143, 0.7351, 0.5143, 0.7414, 0.4573, 0.7414, 0.4573, 0.7351, 0.4573, 0.7463, 0.5143, 0.7463, 0.5143, 0.7499, 0.457, 0.7499, 0.5143, 0.7414, 0.5143, 0.7463, 0.4573, 0.7463, 0.4573, 0.7414, 0.4559, 0.7416, 0.4573, 0.7463, 0.457, 0.7499, 0.4549, 0.7544, 0.5161, 0.7545, 0.5143, 0.7499, 0.5143, 0.7463, 0.516, 0.7417, 0.1627, 0.1418, 0.1239, 0.126, 0.1627, 0.1261, 0.5355, 0.03942, 0.53, 0.07507, 0.5238, 0.07893, 0.5219, 0.04625, 0.8492, 0.01487, 0.8385, 0.04623, 0.7818, 0.05355, 0.768, 0.01453, 0.5661, 0.1054, 0.5426, 0.09952, 0.53, 0.07507, 0.5355, 0.03942, 0.6934, 0.08803, 0.7396, 0.102, 0.7513, 0.124, 0.6901, 0.1267, 0.768, 0.01453, 0.7818, 0.05355, 0.7396, 0.102, 0.6934, 0.08803, 0.8667, 0.02313, 0.8476, 0.05678, 0.8385, 0.04623, 0.8492, 0.01487, 0.1166, 0.5012, 0.1239, 0.126, 0.1627, 0.1418, 0.1627, 0.1418, 0.1949, 0.1416, 0.1969, 0.4965, 0.1166, 0.5012, 0.2104, 0.1415, 0.1969, 0.4965, 0.1949, 0.1416, 0.4401, 0.3653, 0.4484, 0.3644, 0.4523, 0.3966, 0.4314, 0.3964, 0.4909, 0.3598, 0.4523, 0.3966, 0.4484, 0.3644, 0.4674, 0.3438, 0.4372, 0.3468, 0.4401, 0.3653, 0.4314, 0.3964, 0.4108, 0.3559, 0.4665, 0.3437, 0.4483, 0.3642, 0.4401, 0.3653, 0.4372, 0.3468, 0.2957, 0.4473, 0.272, 0.372, 0.287, 0.3658, 0.318, 0.4395, 0.9796, 0.7735, 0.9197, 0.7928, 0.9009, 0.753, 0.9709, 0.73, 0.7998, 0.9228, 0.7867, 0.9814, 0.7449, 0.9771, 0.7604, 0.9087, 0.5601, 0.957, 0.618, 0.95, 0.6187, 0.971, 0.5624, 0.9768, 0.8342, 0.8623, 0.7998, 0.9228, 0.7604, 0.9087, 0.8019, 0.8359, 0.723, 0.9595, 0.6595, 0.9507, 0.6598, 0.9157, 0.7335, 0.9281, 0.1203, 0.7231, 0.2505, 0.7231, 0.2516, 0.76, 0.1191, 0.76, 0.6598, 0.9157, 0.6186, 0.9157, 0.6175, 0.864, 0.6619, 0.8646, 0.7261, 0.4555, 0.7275, 0.536, 0.7005, 0.5425, 0.7004, 0.451, 0.6186, 0.9157, 0.5505, 0.9261, 0.5383, 0.8777, 0.6175, 0.864, 0.618, 0.95, 0.5601, 0.957, 0.5505, 0.9261, 0.6186, 0.9157, 0.9197, 0.7928, 0.8641, 0.8297, 0.8337, 0.8004, 0.9009, 0.753, 0.6595, 0.9507, 0.618, 0.95, 0.6186, 0.9157, 0.6598, 0.9157, 0.8641, 0.8297, 0.8342, 0.8623, 0.8019, 0.8359, 0.8337, 0.8004, 0.7463, 0.8795, 0.6619, 0.8646, 0.6641, 0.7613, 0.7865, 0.7883, 0.3209, 0.866, 0.3211, 0.9147, 0.3007, 0.9251, 0.3006, 0.8663, 0.6619, 0.8646, 0.6175, 0.864, 0.6163, 0.7613, 0.6641, 0.7613, 0.3013, 0.543, 0.3018, 0.461, 0.3193, 0.4713, 0.319, 0.5323, 0.6175, 0.864, 0.5383, 0.8777, 0.4996, 0.7867, 0.6163, 0.7613, 0.7335, 0.9281, 0.6598, 0.9157, 0.6619, 0.8646, 0.7463, 0.8795, 0.2679, 0.5371, 0.27, 0.4518, 0.2957, 0.4473, 0.2948, 0.544, 0.2738, 0.2633, 0.2604, 0.2254, 0.276, 0.2062, 0.3107, 0.2136, 0.27, 0.4518, 0.2482, 0.3839, 0.272, 0.372, 0.2957, 0.4473, 0.7477, 0.388, 0.7261, 0.4555, 0.7004, 0.451, 0.724, 0.3761, 0.5069, 0.4261, 0.5471, 0.4262, 0.5468, 0.5695, 0.5066, 0.5694, 0.1592, 0.8566, 0.1201, 0.8566, 0.1247, 0.8417, 0.1638, 0.8417, 0.4887, 0.5713, 0.4485, 0.5712, 0.4489, 0.4221, 0.4891, 0.4223, 0.724, 0.3761, 0.7004, 0.451, 0.6795, 0.4436, 0.7091, 0.3701, 0.6928, 0.5452, 0.5558, 0.5673, 0.5733, 0.5505, 0.6752, 0.534, 0.6482, 0.2355, 0.6348, 0.2343, 0.638, 0.1493, 0.6495, 0.1495, 0.6595, 0.9507, 0.723, 0.9595, 0.7202, 0.9803, 0.6578, 0.9721, 0.3498, 0.2321, 0.3624, 0.2302, 0.3575, 0.371, 0.2604, 0.3158, 0.2738, 0.2633, 0.3107, 0.2136, 0.3498, 0.2321, 0.7867, 0.9814, 0.7998, 0.9228, 0.8186, 0.9296, 0.8058, 0.9827, 0.8641, 0.8297, 0.9197, 0.7928, 0.9284, 0.8117, 0.8771, 0.8445, 0.8342, 0.8623, 0.8641, 0.8297, 0.8771, 0.8445, 0.8492, 0.874, 0.7998, 0.9228, 0.8342, 0.8623, 0.8492, 0.874, 0.8186, 0.9296, 0.9197, 0.7928, 0.9796, 0.7735, 0.9828, 0.7945, 0.9284, 0.8117, 0.618, 0.95, 0.6595, 0.9507, 0.6578, 0.9721, 0.6187, 0.971, 0.7377, 0.2281, 0.7242, 0.2666, 0.6873, 0.217, 0.7218, 0.2091, 0.7242, 0.2666, 0.7368, 0.3196, 0.6482, 0.2355, 0.6873, 0.217, 0.2604, 0.3158, 0.3498, 0.2321, 0.3575, 0.371, 0.3305, 0.395, 0.5471, 0.4262, 0.6795, 0.4436, 0.7004, 0.451, 0.276, 0.2062, 0.2829, 0.146, 0.3214, 0.1458, 0.3107, 0.2136, 0.7138, 0.1494, 0.7218, 0.2091, 0.6873, 0.217, 0.6774, 0.1493, 0.6774, 0.1493, 0.6873, 0.217, 0.6482, 0.2355, 0.6495, 0.1495, 0.3107, 0.2136, 0.3214, 0.1458, 0.3491, 0.1463, 0.3498, 0.2321, 0.2957, 0.4473, 0.318, 0.4395, 0.4489, 0.4221, 0.3456, 0.7929, 0.4057, 0.8027, 0.345, 0.9889, 0.4057, 0.8027, 0.4637, 0.8348, 0.345, 0.9889, 0.4957, 0.8667, 0.345, 0.9889, 0.4637, 0.8348, 0.5311, 0.9289, 0.345, 0.9889, 0.4957, 0.8667, 0.5405, 0.9895, 0.345, 0.9889, 0.5311, 0.9289, 0.6363, 0.3727, 0.6482, 0.2355, 0.7368, 0.3196, 0.663, 0.398, 0.6482, 0.2355, 0.6363, 0.3727, 0.6348, 0.2343, 0.36, 0.1461, 0.3624, 0.2302, 0.3498, 0.2321, 0.3491, 0.1463, 0.3021, 0.9358, 0.3023, 0.9946, 0.1561, 0.9946, 0.1559, 0.9357, 0.327, 0.7892, 0.327, 0.8373, 0.1638, 0.8417, 0.1638, 0.7856, 0.1247, 0.7856, 0.1638, 0.7856, 0.1638, 0.8417, 0.1247, 0.8417, 0.3244, 0.8496, 0.1725, 0.8546, 0.1638, 0.8417, 0.327, 0.8373, 0.3226, 0.9461, 0.3227, 0.9948, 0.3023, 0.9946, 0.3021, 0.9358, 0.1724, 0.7726, 0.3244, 0.7769, 0.327, 0.7892, 0.1638, 0.7856, 0.01036, 0.5864, 0.09163, 0.5864, 0.09213, 0.606, 0.01087, 0.606, 0.1201, 0.7706, 0.1592, 0.7706, 0.1638, 0.7856, 0.1247, 0.7856, 0.09283, 0.8476, 0.008412, 0.8475, 0.008509, 0.8315, 0.09253, 0.8314, 0.3006, 0.8663, 0.3007, 0.9251, 0.1545, 0.926, 0.1544, 0.8672, 0.09265, 0.9885, 0.008232, 0.9884, 0.008412, 0.8475, 0.09283, 0.8476, 0.01087, 0.606, 0.09213, 0.606, 0.09213, 0.7468, 0.01087, 0.7468, 0.1382, 0.8703, 0.1383, 0.9217, 0.1316, 0.9187, 0.1315, 0.8732, 0.01087, 0.7468, 0.09213, 0.7468, 0.09205, 0.7627, 0.01069, 0.7629, 0.1544, 0.8672, 0.1545, 0.926, 0.1383, 0.9217, 0.1382, 0.8703, 0.1559, 0.9357, 0.1561, 0.9946, 0.1399, 0.9909, 0.1397, 0.9394, 0.09242, 0.8244, 0.008705, 0.8243, 0.008872, 0.8141, 0.09225, 0.8145, 0.1397, 0.9394, 0.1399, 0.9909, 0.1332, 0.9882, 0.133, 0.9427, 0.09253, 0.8314, 0.008509, 0.8315, 0.008705, 0.8243, 0.09242, 0.8244, 0.01069, 0.7629, 0.09205, 0.7627, 0.09211, 0.7697, 0.01064, 0.7698, 0.0104, 0.7801, 0.09221, 0.7806, 0.09225, 0.8145, 0.008872, 0.8141, 0.01064, 0.7698, 0.09211, 0.7697, 0.09221, 0.7806, 0.0104, 0.7801, 0.1315, 0.8732, 0.1316, 0.9187, 0.1222, 0.9147, 0.1221, 0.8795, 0.133, 0.9427, 0.1332, 0.9882, 0.1238, 0.983, 0.1236, 0.9478, 0.8771, 0.8445, 0.9284, 0.8117, 0.9308, 0.8168, 0.8805, 0.8486, 0.8186, 0.9296, 0.8492, 0.874, 0.8535, 0.8771, 0.8235, 0.9314, 0.9284, 0.8117, 0.9828, 0.7945, 0.9846, 0.8001, 0.9308, 0.8168, 0.8492, 0.874, 0.8771, 0.8445, 0.8805, 0.8486, 0.8535, 0.8771, 0.8058, 0.9827, 0.8186, 0.9296, 0.8235, 0.9314, 0.8107, 0.9839, 0.8107, 0.9839, 0.8235, 0.9314, 0.992, 0.984, 0.8535, 0.8771, 0.992, 0.984, 0.8235, 0.9314, 0.8805, 0.8486, 0.992, 0.984, 0.8535, 0.8771, 0.9308, 0.8168, 0.992, 0.984, 0.8805, 0.8486, 0.9846, 0.8001, 0.992, 0.984, 0.9308, 0.8168, 0.5653, 0.7489, 0.5675, 0.7502, 0.5688, 0.7524, 0.5688, 0.7524, 0.5688, 0.7549, 0.5653, 0.7489, 0.5675, 0.7571, 0.5653, 0.7584, 0.5628, 0.7584, 0.5628, 0.7584, 0.5606, 0.7571, 0.5593, 0.7549, 0.5593, 0.7549, 0.5593, 0.7524, 0.5606, 0.7502, 0.5606, 0.7502, 0.5628, 0.7489, 0.5593, 0.7549, 0.5653, 0.7489, 0.5688, 0.7549, 0.5675, 0.7571, 0.5675, 0.7571, 0.5628, 0.7584, 0.5593, 0.7549, 0.5593, 0.7549, 0.5628, 0.7489, 0.5653, 0.7489, 0.2884, 0.7499, 0.2906, 0.7512, 0.2919, 0.7534, 0.2919, 0.7534, 0.2919, 0.7559, 0.2884, 0.7499, 0.2906, 0.7581, 0.2884, 0.7594, 0.2859, 0.7594, 0.2859, 0.7594, 0.2837, 0.7581, 0.2824, 0.7559, 0.2824, 0.7559, 0.2824, 0.7534, 0.2837, 0.7512, 0.2837, 0.7512, 0.2859, 0.7499, 0.2824, 0.7559, 0.2884, 0.7499, 0.2919, 0.7559, 0.2906, 0.7581, 0.2906, 0.7581, 0.2859, 0.7594, 0.2884, 0.7499, 0.2824, 0.7559, 0.2859, 0.7499, 0.2884, 0.7499, 0.4123, 0.197, 0.4025, 0.2027, 0.3912, 0.2027, 0.3912, 0.2027, 0.3814, 0.197, 0.3757, 0.1872, 0.3757, 0.1872, 0.3757, 0.1759, 0.3814, 0.1661, 0.3814, 0.1661, 0.3912, 0.1604, 0.4025, 0.1604, 0.4025, 0.1604, 0.4123, 0.1661, 0.418, 0.1759, 0.418, 0.1759, 0.418, 0.1872, 0.4123, 0.197, 0.4123, 0.197, 0.3912, 0.2027, 0.3757, 0.1872, 0.3757, 0.1872, 0.3814, 0.1661, 0.4025, 0.1604, 0.4025, 0.1604, 0.418, 0.1759, 0.3757, 0.1872, 0.4503, 0.1803, 0.4603, 0.1745, 0.4718, 0.1745, 0.4718, 0.1745, 0.4817, 0.1803, 0.4503, 0.1803, 0.4875, 0.1903, 0.4875, 0.2018, 0.4603, 0.2175, 0.4818, 0.2118, 0.4718, 0.2175, 0.4603, 0.2175, 0.4603, 0.2175, 0.4503, 0.2118, 0.4445, 0.2018, 0.4445, 0.2018, 0.4445, 0.1903, 0.4503, 0.1803, 0.4503, 0.1803, 0.4817, 0.1803, 0.4875, 0.1903, 0.4875, 0.2018, 0.4818, 0.2118, 0.4603, 0.2175, 0.4603, 0.2175, 0.4445, 0.2018, 0.4875, 0.1903, 0.5261, 0.1756, 0.5374, 0.1756, 0.5471, 0.1813, 0.5471, 0.1813, 0.5528, 0.191, 0.5527, 0.2022, 0.5527, 0.2022, 0.5471, 0.212, 0.5374, 0.2176, 0.5374, 0.2176, 0.5261, 0.2176, 0.5164, 0.212, 0.5164, 0.212, 0.5108, 0.2022, 0.5108, 0.191, 0.5108, 0.191, 0.5164, 0.1813, 0.5164, 0.212, 0.5261, 0.1756, 0.5471, 0.1813, 0.5164, 0.212, 0.5527, 0.2022, 0.5374, 0.2176, 0.5164, 0.212, 0.5164, 0.212, 0.5164, 0.1813, 0.5261, 0.1756, 0.5938, 0.1646, 0.6053, 0.1646, 0.6209, 0.1916, 0.6152, 0.1703, 0.6209, 0.1802, 0.6209, 0.1916, 0.6209, 0.1916, 0.6152, 0.2015, 0.6052, 0.2073, 0.6052, 0.2073, 0.5938, 0.2073, 0.5839, 0.2015, 0.5839, 0.2015, 0.5782, 0.1916, 0.5782, 0.1802, 0.5782, 0.1802, 0.5839, 0.1703, 0.5938, 0.1646, 0.6053, 0.1646, 0.6152, 0.1703, 0.6209, 0.1916, 0.6209, 0.1916, 0.6052, 0.2073, 0.5839, 0.2015, 0.5839, 0.2015, 0.5782, 0.1802, 0.6209, 0.1916, 0.2898, 0.7368, 0.288, 0.7368, 0.2864, 0.7358, 0.2864, 0.7358, 0.2854, 0.7342, 0.2854, 0.7324, 0.2854, 0.7324, 0.2864, 0.7308, 0.2914, 0.7308, 0.2879, 0.7299, 0.2898, 0.7299, 0.2914, 0.7308, 0.2914, 0.7308, 0.2923, 0.7324, 0.2923, 0.7343, 0.2923, 0.7343, 0.2914, 0.7358, 0.2914, 0.7308, 0.2898, 0.7368, 0.2864, 0.7358, 0.2914, 0.7308, 0.2864, 0.7308, 0.2879, 0.7299, 0.2914, 0.7308, 0.2914, 0.7308, 0.2914, 0.7358, 0.2898, 0.7368, 0.5673, 0.7329, 0.5682, 0.7345, 0.5682, 0.7363, 0.5682, 0.7363, 0.5673, 0.7379, 0.5657, 0.7388, 0.5657, 0.7388, 0.5638, 0.7388, 0.5613, 0.7345, 0.5623, 0.7379, 0.5613, 0.7364, 0.5613, 0.7345, 0.5613, 0.7345, 0.5622, 0.7329, 0.5638, 0.732, 0.5638, 0.732, 0.5657, 0.732, 0.5673, 0.7329, 0.5673, 0.7329, 0.5682, 0.7363, 0.5657, 0.7388, 0.5638, 0.7388, 0.5623, 0.7379, 0.5613, 0.7345, 0.5613, 0.7345, 0.5638, 0.732, 0.5657, 0.7388, 0.3042, 0.09084, 0.3054, 0.1297, 0.2443, 0.1237, 0.2572, 0.1023, 0.2332, 0.01332, 0.3042, 0.09084, 0.2572, 0.1023, 0.2176, 0.05181, 0.8783, 0.5112, 0.8392, 0.151, 0.8783, 0.136, 0.8392, 0.151, 0.8783, 0.5112, 0.7981, 0.5049, 0.807, 0.1502, 0.6538, 0.1225, 0.6583, 0.1048, 0.669, 0.08436, 0.6864, 0.06011, 0.6145, 0.09242, 0.6209, 0.08288, 0.6583, 0.1048, 0.6538, 0.1225, 0.1969, 0.4965, 0.1777, 0.5734, 0.1266, 0.5715, 0.1166, 0.5012, 0.6905, 0.03762, 0.6864, 0.06011, 0.6223, 0.04616, 0.61, 0.02795, 0.5192, 0.141, 0.5257, 0.1247, 0.5317, 0.1268, 0.5572, 0.1556, 0.6905, 0.03762, 0.61, 0.02795, 0.6094, 0.00682, 0.6929, 0.01634, 0.5661, 0.1054, 0.603, 0.1017, 0.6353, 0.1408, 0.5572, 0.1556, 0.603, 0.1017, 0.6145, 0.09242, 0.6538, 0.1225, 0.6353, 0.1408, 0.6864, 0.06011, 0.669, 0.08436, 0.6275, 0.06715, 0.6223, 0.04616, 0.2104, 0.1415, 0.2102, 0.1258, 0.229, 0.1256, 0.229, 0.1256, 0.2313, 0.4901, 0.1969, 0.4965, 0.2104, 0.1415, 0.1166, 0.5012, 0.1266, 0.5715, 0.09167, 0.5702, 0.0943, 0.5005, 0.9189, 0.1051, 0.9702, 0.03472, 0.9884, 0.03472, 0.9884, 0.1051, 0.9884, 0.4024, 0.9189, 0.4024, 0.9189, 0.1051, 0.9884, 0.1051, 0.9189, 0.1051, 0.8833, 0.1051, 0.8833, 0.03472, 0.9702, 0.03472, 0.8833, 0.03472, 0.899, 0.01908, 0.9616, 0.01908, 0.9702, 0.03472, 0.9884, 0.4866, 0.9884, 0.4977, 0.9596, 0.4977, 0.9189, 0.4866, 0.9189, 0.4866, 0.9189, 0.4759, 0.9884, 0.4759, 0.9884, 0.4866, 0.9884, 0.4024, 0.9884, 0.4759, 0.9189, 0.4759, 0.9189, 0.4024, 0.319, 0.5323, 0.3193, 0.4713, 0.4213, 0.4531, 0.4213, 0.5482, 0.675, 0.4696, 0.6752, 0.534, 0.5733, 0.5505, 0.5733, 0.452, 0.5558, 0.4349, 0.6925, 0.4587, 0.675, 0.4696, 0.5733, 0.452, 0.4389, 0.4366, 0.4389, 0.5644, 0.4213, 0.5482, 0.4213, 0.4531, 0.3018, 0.461, 0.4389, 0.4366, 0.4213, 0.4531, 0.3193, 0.4713, 0.4389, 0.5644, 0.3013, 0.543, 0.319, 0.5323, 0.4213, 0.5482, 0.5558, 0.5673, 0.5558, 0.4349, 0.5733, 0.452, 0.5733, 0.5505, 0.6925, 0.4587, 0.6928, 0.5452, 0.6752, 0.534, 0.675, 0.4696])
me_cylinder.use_remesh_preserve_volume = False
me_cylinder.use_remesh_preserve_attributes = False
me_cylinder.use_mirror_vertex_groups = False
me_cylinder.update()

# ---- objects
ob_cylinder = bpy.data.objects.new('Cylinder', me_cylinder)
ob_lamp = bpy.data.objects.new('Lamp', light_lamp)
ob_camera = bpy.data.objects.new('Camera', cam_camera)

# ---- transforms, parenting, visibility, modifiers, constraints
ob_cylinder.location = (0.0, 0.0, 0.0)
ob_cylinder.lineart.crease_threshold = 0.0
_m = ob_cylinder.modifiers.new('Mirror', 'MIRROR')
_m.use_axis = (False, True, False)
_m.use_clip = True
_m = ob_cylinder.modifiers.new('Mirror.001', 'MIRROR')
_m.use_clip = True
_m = ob_cylinder.modifiers.new('EdgeSplit', 'EDGE_SPLIT')
ob_lamp.location = (4.076, 1.005, 5.904)
ob_lamp.rotation_euler = (0.6503, 0.05522, 1.866)
ob_lamp.lock_rotations_4d = False
ob_lamp.empty_display_type = 'ARROWS'
ob_lamp.color = (0.0, 0.0, 0.0, 0.0)
ob_lamp.lineart.crease_threshold = 0.0
ob_camera.location = (7.481, -6.508, 5.344)
ob_camera.rotation_euler = (1.109, 0.01082, 0.8149)
ob_camera.lock_rotations_4d = False
ob_camera.empty_display_type = 'ARROWS'
ob_camera.color = (0.0, 0.0, 0.0, 0.0)
ob_camera.display_type = 'WIRE'
ob_camera.lineart.crease_threshold = 0.0

# ---- collection membership
col_collection_1.objects.link(ob_cylinder)
col_collection_1.objects.link(ob_lamp)
col_collection_1.objects.link(ob_camera)

# ---- scene / render settings (as saved in the file)
scene.camera = ob_camera
scene.frame_start = 1; scene.frame_end = 250; scene.frame_set(0)
scene.render.engine = 'BLENDER_EEVEE_NEXT'
scene.render.resolution_percentage = 50
scene.render.dither_intensity = 0.0
scene.cycles.use_denoising = False
scene.cycles.samples = 10
scene.cycles.sampling_pattern = 'TABULATED_SOBOL'
scene.cycles.light_sampling_threshold = 0.0
scene.cycles.use_adaptive_sampling = False
scene.cycles.use_light_tree = False
scene.cycles.blur_glossy = 0.0
scene.cycles.pixel_filter_type = 'GAUSSIAN'
scene.cycles.sample_clamp_indirect = 0.0
scene.view_settings.view_transform = 'Standard'
bpy.context.view_layer.update()
